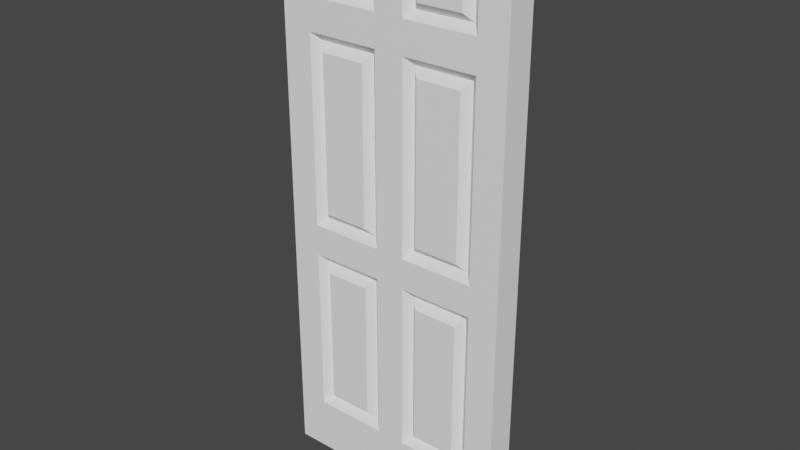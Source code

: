 # Source: Door.blend  (saved by Blender 3.0.42; exported with 4.5.12 LTS)
import bpy
from mathutils import Matrix  # noqa: F401  (used for matrix-valued properties, if any)

bpy.ops.wm.read_factory_settings(use_empty=True)
scene = bpy.context.scene
scene.name = 'Scene'

# ---- collections
col_collection = bpy.data.collections.new('Collection'); scene.collection.children.link(col_collection)

# ---- materials (node trees are filled in below, after node groups)
mat_brass = bpy.data.materials.new('Brass')
mat_brass.use_transparent_shadow = False
mat_brass.diffuse_color = (0.9314, 0.9161, 0.9063, 1.0)
mat_brass.roughness = 0.5528
mat_white = bpy.data.materials.new('White')
mat_white.use_transparent_shadow = False
mat_white.diffuse_color = (1.0, 1.0, 1.0, 1.0)
mat_white.roughness = 0.5528

# ---- material node trees
mat_brass.use_nodes = True; mat_brass.node_tree.nodes.clear()
_N = mat_brass.node_tree.nodes; _L = mat_brass.node_tree.links
n0 = _N.new('ShaderNodeBsdfPrincipled'); n0.name = 'Principled BSDF'; n0.location = (10, 300)
n0.distribution = 'GGX'
n0.subsurface_method = 'RANDOM_WALK_SKIN'
n0.inputs[0].default_value = (0.9314, 0.9161, 0.9063, 1.0)
n0.inputs[2].default_value = 0.5528
n0.inputs[3].default_value = 1.45
n0.inputs[27].default_value = (0.0, 0.0, 0.0, 1.0)
n0.inputs[28].default_value = 1.0
n1 = _N.new('ShaderNodeOutputMaterial'); n1.name = 'Material Output'; n1.location = (300, 300)
n2 = _N.new('ShaderNodeNormalMap'); n2.name = 'Normal Map'; n2.location = (-300, -300)
n2.label = 'Normal/Map'
_L.new(n0.outputs[0], n1.inputs[0])
_L.new(n2.outputs[0], n0.inputs[5])
n1.is_active_output = True
mat_white.use_nodes = True; mat_white.node_tree.nodes.clear()
_N = mat_white.node_tree.nodes; _L = mat_white.node_tree.links
n0 = _N.new('ShaderNodeBsdfPrincipled'); n0.name = 'Principled BSDF'; n0.location = (10, 300)
n0.distribution = 'GGX'
n0.subsurface_method = 'RANDOM_WALK_SKIN'
n0.inputs[0].default_value = (1.0, 1.0, 1.0, 1.0)
n0.inputs[2].default_value = 0.5528
n0.inputs[3].default_value = 1.45
n0.inputs[27].default_value = (0.0, 0.0, 0.0, 1.0)
n0.inputs[28].default_value = 1.0
n1 = _N.new('ShaderNodeOutputMaterial'); n1.name = 'Material Output'; n1.location = (300, 300)
n2 = _N.new('ShaderNodeNormalMap'); n2.name = 'Normal Map'; n2.location = (-300, -300)
n2.label = 'Normal/Map'
_L.new(n0.outputs[0], n1.inputs[0])
_L.new(n2.outputs[0], n0.inputs[5])
n1.is_active_output = True

# ---- world
world_world = bpy.data.worlds.new('World'); scene.world = world_world
world_world.use_nodes = True; world_world.node_tree.nodes.clear()
_N = world_world.node_tree.nodes; _L = world_world.node_tree.links
n0 = _N.new('ShaderNodeOutputWorld'); n0.name = 'World Output'; n0.location = (300, 300)
n1 = _N.new('ShaderNodeBackground'); n1.name = 'Background'; n1.location = (10, 300)
n1.inputs[0].default_value = (0.05088, 0.05088, 0.05088, 1.0)
_L.new(n1.outputs[0], n0.inputs[0])
n0.is_active_output = True
world_world.color = (0.05088, 0.05088, 0.05088)
world_world.use_sun_shadow = False
world_world.sun_shadow_jitter_overblur = 0.0

# ---- meshes
me_scene = bpy.data.meshes.new('Scene')
me_scene.from_pydata([(-10.0, 71.25, -45.0), (-10.0, 23.75, -45.0), (-25.0, 71.25, -45.0), (-25.0, 23.75, -45.0), (-27.5, 73.89, -47.5), (-7.5, 73.89, -47.5), (-30.0, 76.53, -45.0), (-5.0, 76.53, -45.0), (-30.0, 47.5, -45.0), (-27.5, 21.11, -47.5), (-30.0, 18.47, -45.0), (-5.0, 18.47, -45.0), (-7.5, 21.11, -47.5), (-27.5, 89.72, -47.5), (-5.0, 87.08, -45.0), (-30.0, 87.08, -45.0), (-7.5, 89.72, -47.5), (-25.0, 92.36, -45.0), (-10.0, 92.36, -45.0), (-27.5, 147.8, -47.5), (-25.0, 145.1, -45.0), (-10.0, 145.1, -45.0), (-7.5, 147.8, -47.5), (-5.0, 118.8, -45.0), (-5.0, 150.4, -45.0), (-30.0, 150.4, -45.0), (-30.0, 118.8, -45.0), (-7.5, 163.6, -47.5), (-5.0, 168.9, -45.0), (-5.0, 161.0, -45.0), (-7.5, 174.2, -47.5), (-5.0, 176.8, -45.0), (-10.0, 166.2, -45.0), (-10.0, 171.5, -45.0), (-25.0, 166.2, -45.0), (-27.5, 163.6, -47.5), (-27.5, 174.2, -47.5), (-25.0, 171.5, -45.0), (-30.0, 176.8, -45.0), (-30.0, 168.9, -45.0), (-30.0, 161.0, -45.0), (27.5, 163.6, -47.5), (27.5, 174.2, -47.5), (30.0, 161.0, -45.0), (30.0, 176.8, -45.0), (25.0, 166.2, -45.0), (25.0, 171.5, -45.0), (10.0, 166.2, -45.0), (7.5, 163.6, -47.5), (7.5, 174.2, -47.5), (10.0, 171.5, -45.0), (17.5, 176.8, -45.0), (5.0, 176.8, -45.0), (5.0, 168.9, -45.0), (5.0, 161.0, -45.0), (17.5, 161.0, -45.0), (7.5, 21.11, -47.5), (30.0, 18.47, -45.0), (5.0, 18.47, -45.0), (27.5, 21.11, -47.5), (10.0, 23.75, -45.0), (25.0, 23.75, -45.0), (7.5, 73.89, -47.5), (10.0, 71.25, -45.0), (25.0, 71.25, -45.0), (27.5, 73.89, -47.5), (30.0, 47.5, -45.0), (30.0, 76.53, -45.0), (5.0, 76.53, -45.0), (5.0, 47.5, -45.0), (7.5, 89.72, -47.5), (30.0, 87.08, -45.0), (5.0, 87.08, -45.0), (27.5, 89.72, -47.5), (10.0, 92.36, -45.0), (25.0, 92.36, -45.0), (7.5, 147.8, -47.5), (10.0, 145.1, -45.0), (25.0, 145.1, -45.0), (27.5, 147.8, -47.5), (30.0, 118.8, -45.0), (30.0, 150.4, -45.0), (17.5, 150.4, -45.0), (5.0, 150.4, -45.0), (5.0, 118.8, -45.0), (40.0, 0.0, -55.0), (-40.0, 0.0, -55.0), (40.0, 0.0, -45.0), (-40.0, 0.0, -45.0), (-5.0, 150.4, -55.0), (-30.0, 150.4, -55.0), (-7.5, 147.8, -52.5), (-27.5, 147.8, -52.5), (-25.0, 145.1, -55.0), (-10.0, 145.1, -55.0), (-25.0, 92.36, -55.0), (-27.5, 89.72, -52.5), (-10.0, 92.36, -55.0), (-7.5, 89.72, -52.5), (-5.0, 118.8, -55.0), (-5.0, 87.08, -55.0), (-30.0, 87.08, -55.0), (-30.0, 118.8, -55.0), (-27.5, 163.6, -52.5), (-30.0, 168.9, -55.0), (-30.0, 161.0, -55.0), (-27.5, 174.2, -52.5), (-30.0, 176.8, -55.0), (-25.0, 166.2, -55.0), (-25.0, 171.5, -55.0), (-10.0, 166.2, -55.0), (-7.5, 163.6, -52.5), (-7.5, 174.2, -52.5), (-10.0, 171.5, -55.0), (-5.0, 176.8, -55.0), (-5.0, 168.9, -55.0), (-5.0, 161.0, -55.0), (-5.0, 76.53, -55.0), (-30.0, 76.53, -55.0), (-7.5, 73.89, -52.5), (-27.5, 73.89, -52.5), (-25.0, 71.25, -55.0), (-10.0, 71.25, -55.0), (-25.0, 23.75, -55.0), (-27.5, 21.11, -52.5), (-10.0, 23.75, -55.0), (-7.5, 21.11, -52.5), (-5.0, 47.5, -55.0), (-5.0, 18.47, -55.0), (-30.0, 18.47, -55.0), (-30.0, 47.5, -55.0), (7.5, 163.6, -52.5), (5.0, 168.9, -55.0), (5.0, 161.0, -55.0), (7.5, 174.2, -52.5), (5.0, 176.8, -55.0), (10.0, 166.2, -55.0), (10.0, 171.5, -55.0), (25.0, 166.2, -55.0), (27.5, 163.6, -52.5), (27.5, 174.2, -52.5), (25.0, 171.5, -55.0), (17.5, 176.8, -55.0), (30.0, 176.8, -55.0), (30.0, 161.0, -55.0), (17.5, 161.0, -55.0), (30.0, 76.53, -55.0), (5.0, 76.53, -55.0), (27.5, 73.89, -52.5), (7.5, 73.89, -52.5), (10.0, 71.25, -55.0), (25.0, 71.25, -55.0), (10.0, 23.75, -55.0), (7.5, 21.11, -52.5), (25.0, 23.75, -55.0), (27.5, 21.11, -52.5), (30.0, 47.5, -55.0), (30.0, 18.47, -55.0), (5.0, 18.47, -55.0), (5.0, 47.5, -55.0), (17.5, 150.4, -55.0), (27.5, 147.8, -52.5), (30.0, 150.4, -55.0), (7.5, 147.8, -52.5), (5.0, 150.4, -55.0), (10.0, 145.1, -55.0), (25.0, 145.1, -55.0), (10.0, 92.36, -55.0), (7.5, 89.72, -52.5), (25.0, 92.36, -55.0), (27.5, 89.72, -52.5), (30.0, 118.8, -55.0), (30.0, 87.08, -55.0), (5.0, 87.08, -55.0), (5.0, 118.8, -55.0), (-40.0, 190.0, -45.0), (-40.0, 168.9, -55.0), (-40.0, 190.0, -55.0), (-40.0, 168.9, -45.0), (-40.0, 118.8, -55.0), (-40.0, 118.8, -45.0), (-40.0, 47.5, -55.0), (-40.0, 47.5, -45.0), (40.0, 190.0, -45.0), (17.5, 190.0, -55.0), (40.0, 190.0, -55.0), (17.5, 190.0, -45.0), (40.0, 47.5, -55.0), (40.0, 47.5, -45.0), (40.0, 118.8, -55.0), (40.0, 118.8, -45.0), (-5.0, 47.5, -45.0)], [], [(0, 2, 1), (2, 3, 1), (4, 2, 0), (4, 0, 5), (6, 4, 5), (6, 5, 7), (8, 10, 9), (9, 4, 8), (4, 6, 8), (9, 10, 11), (9, 11, 12), (13, 15, 14), (13, 14, 16), (17, 13, 16), (17, 16, 18), (13, 17, 19), (17, 20, 19), (19, 20, 21), (19, 21, 22), (18, 21, 17), (21, 20, 17), (18, 16, 21), (16, 22, 21), (16, 14, 23), (16, 23, 22), (23, 24, 22), (25, 19, 22), (25, 22, 24), (26, 15, 13), (13, 19, 26), (19, 25, 26), (27, 29, 28), (27, 28, 30), (28, 31, 30), (32, 27, 33), (27, 30, 33), (34, 35, 27), (34, 27, 32), (35, 34, 36), (34, 37, 36), (33, 37, 32), (37, 34, 32), (36, 37, 33), (36, 33, 30), (38, 36, 30), (38, 30, 31), (39, 40, 35), (35, 36, 39), (36, 38, 39), (35, 40, 29), (35, 29, 27), (41, 43, 42), (43, 44, 42), (45, 41, 46), (41, 42, 46), (47, 48, 41), (47, 41, 45), (48, 47, 49), (47, 50, 49), (45, 46, 47), (46, 50, 47), (49, 50, 46), (49, 46, 42), (51, 52, 49), (49, 42, 51), (42, 44, 51), (53, 54, 48), (48, 49, 53), (49, 52, 53), (48, 54, 55), (48, 55, 41), (55, 43, 41), (56, 58, 57), (56, 57, 59), (60, 56, 59), (60, 59, 61), (56, 60, 62), (60, 63, 62), (62, 63, 64), (62, 64, 65), (64, 63, 61), (63, 60, 61), (61, 59, 64), (59, 65, 64), (59, 57, 66), (59, 66, 65), (66, 67, 65), (68, 62, 65), (68, 65, 67), (69, 58, 56), (56, 62, 69), (62, 68, 69), (70, 72, 71), (70, 71, 73), (74, 70, 73), (74, 73, 75), (70, 74, 76), (74, 77, 76), (76, 77, 78), (76, 78, 79), (75, 78, 74), (78, 77, 74), (75, 73, 78), (73, 79, 78), (73, 71, 80), (73, 80, 79), (80, 81, 79), (82, 83, 76), (76, 79, 82), (79, 81, 82), (84, 72, 70), (70, 76, 84), (76, 83, 84), (85, 87, 86), (87, 88, 86), (89, 91, 90), (91, 92, 90), (93, 92, 91), (93, 91, 94), (95, 96, 93), (96, 92, 93), (96, 95, 97), (96, 97, 98), (94, 97, 93), (97, 95, 93), (98, 97, 91), (97, 94, 91), (99, 100, 98), (91, 99, 98), (91, 89, 99), (98, 100, 96), (100, 101, 96), (96, 101, 102), (92, 96, 102), (102, 90, 92), (103, 105, 104), (106, 103, 104), (104, 107, 106), (108, 103, 109), (103, 106, 109), (103, 108, 110), (103, 110, 111), (111, 110, 112), (110, 113, 112), (109, 113, 108), (113, 110, 108), (109, 106, 112), (109, 112, 113), (114, 112, 107), (112, 106, 107), (115, 116, 111), (112, 115, 111), (112, 114, 115), (111, 116, 103), (116, 105, 103), (117, 119, 118), (119, 120, 118), (121, 120, 119), (121, 119, 122), (123, 124, 121), (124, 120, 121), (124, 123, 125), (124, 125, 126), (123, 121, 125), (121, 122, 125), (126, 125, 119), (125, 122, 119), (127, 128, 126), (119, 127, 126), (119, 117, 127), (126, 128, 124), (128, 129, 124), (124, 129, 130), (120, 124, 130), (130, 118, 120), (131, 133, 132), (134, 131, 132), (132, 135, 134), (136, 131, 137), (131, 134, 137), (131, 136, 138), (131, 138, 139), (139, 138, 140), (138, 141, 140), (138, 136, 141), (136, 137, 141), (137, 134, 140), (137, 140, 141), (142, 143, 140), (140, 134, 142), (134, 135, 142), (140, 143, 139), (143, 144, 139), (145, 133, 131), (139, 145, 131), (139, 144, 145), (146, 148, 147), (148, 149, 147), (150, 149, 148), (150, 148, 151), (152, 153, 150), (153, 149, 150), (153, 152, 154), (153, 154, 155), (152, 150, 154), (150, 151, 154), (155, 154, 148), (154, 151, 148), (156, 157, 155), (148, 156, 155), (148, 146, 156), (155, 157, 153), (157, 158, 153), (153, 158, 159), (149, 153, 159), (159, 147, 149), (160, 162, 161), (161, 163, 160), (163, 164, 160), (165, 163, 161), (165, 161, 166), (167, 168, 165), (168, 163, 165), (168, 167, 169), (168, 169, 170), (166, 169, 165), (169, 167, 165), (170, 169, 161), (169, 166, 161), (171, 172, 170), (161, 171, 170), (161, 162, 171), (170, 172, 168), (172, 173, 168), (168, 173, 174), (163, 168, 174), (174, 164, 163), (175, 177, 176), (178, 175, 176), (178, 176, 179), (180, 178, 179), (180, 179, 181), (181, 182, 180), (181, 88, 182), (181, 86, 88), (183, 185, 184), (186, 183, 184), (186, 184, 177), (177, 175, 186), (87, 85, 187), (188, 87, 187), (188, 187, 189), (190, 188, 189), (183, 190, 189), (189, 185, 183), (12, 11, 191), (12, 191, 5), (191, 7, 5), (1, 12, 0), (12, 5, 0), (3, 9, 12), (3, 12, 1), (9, 3, 4), (3, 2, 4), (176, 104, 105), (107, 104, 176), (107, 176, 177), (114, 107, 177), (114, 177, 184), (176, 105, 90), (90, 179, 176), (105, 116, 90), (90, 102, 179), (179, 102, 101), (181, 179, 101), (116, 89, 90), (101, 118, 181), (101, 100, 118), (118, 130, 181), (181, 130, 129), (86, 181, 129), (86, 129, 128), (100, 117, 118), (85, 86, 128), (100, 147, 117), (147, 127, 117), (128, 127, 159), (147, 159, 127), (128, 159, 158), (128, 158, 85), (158, 157, 85), (157, 187, 85), (157, 156, 187), (187, 156, 146), (100, 173, 147), (173, 146, 147), (172, 187, 146), (173, 172, 146), (100, 174, 173), (100, 99, 174), (174, 99, 89), (187, 172, 189), (172, 171, 189), (164, 174, 89), (189, 171, 162), (116, 164, 89), (185, 189, 162), (116, 133, 164), (133, 160, 164), (133, 145, 160), (116, 132, 133), (116, 115, 132), (132, 115, 114), (135, 132, 114), (160, 145, 144), (162, 160, 144), (144, 185, 162), (144, 143, 185), (184, 135, 114), (143, 184, 185), (184, 142, 135), (143, 142, 184), (52, 51, 186), (186, 51, 44), (31, 52, 186), (31, 53, 52), (183, 186, 44), (186, 175, 31), (183, 44, 43), (31, 28, 53), (175, 38, 31), (53, 28, 29), (175, 178, 38), (178, 39, 38), (40, 39, 178), (54, 53, 29), (81, 183, 43), (81, 190, 183), (81, 80, 190), (43, 82, 81), (43, 55, 82), (82, 55, 54), (190, 80, 71), (83, 82, 54), (83, 54, 29), (188, 190, 71), (25, 40, 178), (178, 180, 25), (180, 26, 25), (25, 24, 40), (24, 29, 40), (24, 83, 29), (24, 23, 83), (23, 84, 83), (15, 26, 180), (84, 23, 14), (15, 180, 182), (72, 84, 14), (67, 71, 72), (67, 188, 71), (67, 66, 188), (188, 66, 57), (68, 67, 72), (68, 72, 14), (87, 188, 57), (87, 57, 58), (87, 58, 11), (11, 88, 87), (58, 69, 11), (11, 10, 88), (69, 191, 11), (191, 69, 68), (7, 191, 68), (7, 68, 14), (10, 182, 88), (10, 8, 182), (6, 7, 14), (182, 8, 6), (6, 14, 15), (182, 6, 15)])
me_scene.polygons.foreach_set('use_smooth', [True] * 380)
me_scene.polygons.foreach_set('material_index', [1, 1, 1, 1, 1, 1, 1, 1, 1, 1, 1, 1, 1, 1, 1, 1, 1, 1, 1, 1, 1, 1, 1, 1, 1, 1, 1, 1, 1, 1, 1, 1, 1, 1, 1, 1, 1, 1, 1, 1, 1, 1, 1, 1, 1, 1, 1, 1, 1, 1, 1, 1, 1, 1, 1, 1, 1, 1, 1, 1, 1, 1, 1, 1, 1, 1, 1, 1, 1, 1, 1, 1, 1, 1, 1, 1, 1, 1, 1, 1, 1, 1, 1, 1, 1, 1, 1, 1, 1, 1, 1, 1, 1, 1, 1, 1, 1, 1, 1, 1, 1, 1, 1, 1, 1, 1, 1, 1, 1, 1, 1, 1, 1, 1, 1, 1, 1, 1, 1, 1, 1, 1, 1, 1, 1, 1, 1, 1, 1, 1, 1, 1, 1, 1, 1, 1, 1, 1, 1, 1, 1, 1, 1, 1, 1, 1, 1, 1, 1, 1, 1, 1, 1, 1, 1, 1, 1, 1, 1, 1, 1, 1, 1, 1, 1, 1, 1, 1, 1, 1, 1, 1, 1, 1, 1, 1, 1, 1, 1, 1, 1, 1, 1, 1, 1, 1, 1, 1, 1, 1, 1, 1, 1, 1, 1, 1, 1, 1, 1, 1, 1, 1, 1, 1, 1, 1, 1, 1, 1, 1, 1, 1, 1, 1, 1, 1, 1, 1, 1, 1, 1, 1, 1, 1, 1, 1, 1, 1, 1, 1, 1, 1, 1, 1, 1, 1, 1, 1, 1, 1, 1, 1, 1, 1, 1, 1, 1, 1, 1, 1, 1, 1, 1, 1, 1, 1, 1, 1, 1, 1, 1, 1, 1, 1, 1, 1, 1, 1, 1, 1, 1, 1, 1, 1, 1, 1, 1, 1, 1, 1, 1, 1, 1, 1, 1, 1, 1, 1, 1, 1, 1, 1, 1, 1, 1, 1, 1, 1, 1, 1, 1, 1, 1, 1, 1, 1, 1, 1, 1, 1, 1, 1, 1, 1, 1, 1, 1, 1, 1, 1, 1, 1, 1, 1, 1, 1, 1, 1, 1, 1, 1, 1, 1, 1, 1, 1, 1, 1, 1, 1, 1, 1, 1, 1, 1, 1, 1, 1, 1, 1, 1, 1, 1, 1, 1, 1, 1, 1, 1, 1, 1, 1, 1, 1, 1, 1, 1, 1, 1, 1, 1, 1, 1, 1, 1, 1, 1, 1, 1, 1])
_k = set([(0, 1), (0, 2), (0, 5), (1, 3), (1, 12), (2, 3), (2, 4), (3, 9), (4, 5), (4, 6), (4, 9), (5, 7), (5, 12), (6, 7), (6, 8), (7, 191), (8, 10), (9, 10), (9, 12), (10, 11), (11, 12), (11, 191), (13, 15), (13, 16), (13, 17), (13, 19), (14, 15), (14, 16), (14, 23), (15, 26), (16, 18), (16, 22), (17, 18), (17, 20), (18, 21), (19, 20), (19, 22), (19, 25), (20, 21), (21, 22), (22, 24), (23, 24), (24, 25), (25, 26), (27, 29), (27, 30), (27, 32), (27, 35), (28, 29), (28, 31), (29, 40), (30, 31), (30, 33), (30, 36), (31, 38), (32, 33), (32, 34), (33, 37), (34, 35), (34, 37), (35, 36), (35, 40), (36, 37), (36, 38), (38, 39), (39, 40), (41, 42), (41, 43), (41, 45), (41, 48), (42, 44), (42, 46), (42, 49), (43, 44), (43, 55), (44, 51), (45, 46), (45, 47), (46, 50), (47, 48), (47, 50), (48, 49), (48, 54), (49, 50), (49, 52), (51, 52), (52, 53), (53, 54), (54, 55), (56, 58), (56, 59), (56, 60), (56, 62), (57, 58), (57, 59), (57, 66), (58, 69), (59, 61), (59, 65), (60, 61), (60, 63), (61, 64), (62, 63), (62, 65), (62, 68), (63, 64), (64, 65), (65, 67), (66, 67), (67, 68), (68, 69), (70, 72), (70, 73), (70, 74), (70, 76), (71, 72), (71, 73), (71, 80), (72, 84), (73, 75), (73, 79), (74, 75), (74, 77), (75, 78), (76, 77), (76, 79), (76, 83), (77, 78), (78, 79), (79, 81), (80, 81), (81, 82), (82, 83), (83, 84), (85, 86), (85, 87), (85, 187), (86, 88), (86, 181), (87, 88), (87, 188), (88, 182), (89, 90), (89, 91), (89, 99), (90, 92), (90, 102), (91, 92), (91, 94), (91, 98), (92, 93), (92, 96), (93, 94), (93, 95), (94, 97), (95, 96), (95, 97), (96, 98), (96, 101), (97, 98), (98, 100), (99, 100), (100, 101), (101, 102), (103, 105), (103, 106), (103, 108), (103, 111), (104, 105), (104, 107), (105, 116), (106, 107), (106, 109), (106, 112), (107, 114), (108, 109), (108, 110), (109, 113), (110, 111), (110, 113), (111, 112), (111, 116), (112, 113), (112, 114), (114, 115), (115, 116), (117, 118), (117, 119), (117, 127), (118, 120), (118, 130), (119, 120), (119, 122), (119, 126), (120, 121), (120, 124), (121, 122), (121, 123), (122, 125), (123, 124), (123, 125), (124, 126), (124, 129), (125, 126), (126, 128), (127, 128), (128, 129), (129, 130), (131, 133), (131, 134), (131, 136), (131, 139), (132, 133), (132, 135), (133, 145), (134, 135), (134, 137), (134, 140), (135, 142), (136, 137), (136, 138), (137, 141), (138, 139), (138, 141), (139, 140), (139, 144), (140, 141), (140, 143), (142, 143), (143, 144), (144, 145), (146, 147), (146, 148), (146, 156), (147, 149), (147, 159), (148, 149), (148, 151), (148, 155), (149, 150), (149, 153), (150, 151), (150, 152), (151, 154), (152, 153), (152, 154), (153, 155), (153, 158), (154, 155), (155, 157), (156, 157), (157, 158), (158, 159), (160, 162), (160, 164), (161, 162), (161, 163), (161, 166), (161, 170), (162, 171), (163, 164), (163, 165), (163, 168), (164, 174), (165, 166), (165, 167), (166, 169), (167, 168), (167, 169), (168, 170), (168, 173), (169, 170), (170, 172), (171, 172), (172, 173), (173, 174), (175, 177), (175, 178), (175, 186), (176, 177), (176, 179), (177, 184), (178, 180), (179, 181), (180, 182), (183, 185), (183, 186), (183, 190), (184, 185), (185, 189), (187, 189), (188, 190)])
me_scene.attributes.new('sharp_edge', 'BOOLEAN', 'EDGE').data.foreach_set('value', [ (min(e.vertices), max(e.vertices)) in _k for e in me_scene.edges])
_uv = me_scene.uv_layers.new(name='UVSet0')
_uv.uv.foreach_set('vector', [0.241, 0.5723, 0.3133, 0.5723, 0.241, 0.8012, 0.3133, 0.5723, 0.3133, 0.8012, 0.241, 0.8012, 0.3253, 0.5596, 0.3133, 0.5723, 0.241, 0.5723, 0.3253, 0.5596, 0.241, 0.5723, 0.2289, 0.5596, 0.3373, 0.5469, 0.3253, 0.5596, 0.2289, 0.5596, 0.3373, 0.5469, 0.2289, 0.5596, 0.2169, 0.5469, 0.3373, 0.6868, 0.3373, 0.8266, 0.3253, 0.8139, 0.3253, 0.8139, 0.3253, 0.5596, 0.3373, 0.6868, 0.3253, 0.5596, 0.3373, 0.5469, 0.3373, 0.6868, 0.3253, 0.8139, 0.3373, 0.8266, 0.2169, 0.8266, 0.3253, 0.8139, 0.2169, 0.8266, 0.2289, 0.8139, 0.3253, 0.4833, 0.3373, 0.496, 0.2169, 0.496, 0.3253, 0.4833, 0.2169, 0.496, 0.2289, 0.4833, 0.3133, 0.4706, 0.3253, 0.4833, 0.2289, 0.4833, 0.3133, 0.4706, 0.2289, 0.4833, 0.241, 0.4706, 0.3253, 0.4833, 0.3133, 0.4706, 0.3253, 0.2035, 0.3133, 0.4706, 0.3133, 0.2162, 0.3253, 0.2035, 0.3253, 0.2035, 0.3133, 0.2162, 0.241, 0.2162, 0.3253, 0.2035, 0.241, 0.2162, 0.2289, 0.2035, 0.241, 0.4706, 0.241, 0.2162, 0.3133, 0.4706, 0.241, 0.2162, 0.3133, 0.2162, 0.3133, 0.4706, 0.9759, 0.2671, 0.9639, 0.2798, 0.9759, 0.01271, 0.9639, 0.2798, 0.9639, 0.0, 0.9759, 0.01271, 0.2289, 0.4833, 0.2169, 0.496, 0.2169, 0.3434, 0.2289, 0.4833, 0.2169, 0.3434, 0.2289, 0.2035, 0.2169, 0.3434, 0.2169, 0.1908, 0.2289, 0.2035, 0.3373, 0.1908, 0.3253, 0.2035, 0.2289, 0.2035, 0.3373, 0.1908, 0.2289, 0.2035, 0.2169, 0.1908, 0.3373, 0.3434, 0.3373, 0.496, 0.3253, 0.4833, 0.3253, 0.4833, 0.3253, 0.2035, 0.3373, 0.3434, 0.3253, 0.2035, 0.3373, 0.1908, 0.3373, 0.3434, 0.2289, 0.1272, 0.2169, 0.1399, 0.2169, 0.1017, 0.2289, 0.1272, 0.2169, 0.1017, 0.2289, 0.07631, 0.2169, 0.1017, 0.2169, 0.06358, 0.2289, 0.07631, 0.8795, 0.9364, 0.8675, 0.9491, 0.8795, 0.911, 0.8675, 0.9491, 0.8675, 0.8983, 0.8795, 0.911, 0.3133, 0.1145, 0.3253, 0.1272, 0.2289, 0.1272, 0.3133, 0.1145, 0.2289, 0.1272, 0.241, 0.1145, 0.3253, 0.1272, 0.3133, 0.1145, 0.3253, 0.07631, 0.3133, 0.1145, 0.3133, 0.08902, 0.3253, 0.07631, 0.241, 0.08902, 0.3133, 0.08902, 0.241, 0.1145, 0.3133, 0.08902, 0.3133, 0.1145, 0.241, 0.1145, 0.3253, 0.07631, 0.3133, 0.08902, 0.241, 0.08902, 0.3253, 0.07631, 0.241, 0.08902, 0.2289, 0.07631, 0.3373, 0.06358, 0.3253, 0.07631, 0.2289, 0.07631, 0.3373, 0.06358, 0.2289, 0.07631, 0.2169, 0.06358, 0.3373, 0.1017, 0.3373, 0.1399, 0.3253, 0.1272, 0.3253, 0.1272, 0.3253, 0.07631, 0.3373, 0.1017, 0.3253, 0.07631, 0.3373, 0.06358, 0.3373, 0.1017, 0.3253, 0.1272, 0.3373, 0.1399, 0.2169, 0.1399, 0.3253, 0.1272, 0.2169, 0.1399, 0.2289, 0.1272, 0.06024, 0.1272, 0.04819, 0.1399, 0.06024, 0.07631, 0.04819, 0.1399, 0.04819, 0.06358, 0.06024, 0.07631, 0.07229, 0.1145, 0.06024, 0.1272, 0.07229, 0.08902, 0.06024, 0.1272, 0.06024, 0.07631, 0.07229, 0.08902, 0.1446, 0.1145, 0.1566, 0.1272, 0.06024, 0.1272, 0.1446, 0.1145, 0.06024, 0.1272, 0.07229, 0.1145, 0.9277, 0.8648, 0.9398, 0.8775, 0.9277, 0.9157, 0.9398, 0.8775, 0.9398, 0.9029, 0.9277, 0.9157, 0.07229, 0.1145, 0.07229, 0.08902, 0.1446, 0.1145, 0.07229, 0.08902, 0.1446, 0.08902, 0.1446, 0.1145, 0.1566, 0.07631, 0.1446, 0.08902, 0.07229, 0.08902, 0.1566, 0.07631, 0.07229, 0.08902, 0.06024, 0.07631, 0.1084, 0.06358, 0.1687, 0.06358, 0.1566, 0.07631, 0.1566, 0.07631, 0.06024, 0.07631, 0.1084, 0.06358, 0.06024, 0.07631, 0.04819, 0.06358, 0.1084, 0.06358, 0.1687, 0.1017, 0.1687, 0.1399, 0.1566, 0.1272, 0.1566, 0.1272, 0.1566, 0.07631, 0.1687, 0.1017, 0.1566, 0.07631, 0.1687, 0.06358, 0.1687, 0.1017, 0.1566, 0.1272, 0.1687, 0.1399, 0.1084, 0.1399, 0.1566, 0.1272, 0.1084, 0.1399, 0.06024, 0.1272, 0.1084, 0.1399, 0.04819, 0.1399, 0.06024, 0.1272, 0.1566, 0.8139, 0.1687, 0.8266, 0.04819, 0.8266, 0.1566, 0.8139, 0.04819, 0.8266, 0.06024, 0.8139, 0.1446, 0.8012, 0.1566, 0.8139, 0.06024, 0.8139, 0.1446, 0.8012, 0.06024, 0.8139, 0.07229, 0.8012, 0.988, 0.0, 1.0, 0.01272, 0.988, 0.2544, 1.0, 0.01272, 1.0, 0.2416, 0.988, 0.2544, 0.1566, 0.5596, 0.1446, 0.5723, 0.07229, 0.5723, 0.1566, 0.5596, 0.07229, 0.5723, 0.06024, 0.5596, 0.07229, 0.5723, 0.1446, 0.5723, 0.07229, 0.8012, 0.1446, 0.5723, 0.1446, 0.8012, 0.07229, 0.8012, 0.07229, 0.8012, 0.06024, 0.8139, 0.07229, 0.5723, 0.06024, 0.8139, 0.06024, 0.5596, 0.07229, 0.5723, 0.06024, 0.8139, 0.04819, 0.8266, 0.04819, 0.6868, 0.06024, 0.8139, 0.04819, 0.6868, 0.06024, 0.5596, 0.04819, 0.6868, 0.04819, 0.5469, 0.06024, 0.5596, 0.1687, 0.5469, 0.1566, 0.5596, 0.06024, 0.5596, 0.1687, 0.5469, 0.06024, 0.5596, 0.04819, 0.5469, 0.1687, 0.6868, 0.1687, 0.8266, 0.1566, 0.8139, 0.1566, 0.8139, 0.1566, 0.5596, 0.1687, 0.6868, 0.1566, 0.5596, 0.1687, 0.5469, 0.1687, 0.6868, 0.1566, 0.4833, 0.1687, 0.496, 0.04819, 0.496, 0.1566, 0.4833, 0.04819, 0.496, 0.06024, 0.4833, 0.1446, 0.4706, 0.1566, 0.4833, 0.06024, 0.4833, 0.1446, 0.4706, 0.06024, 0.4833, 0.07229, 0.4706, 0.9639, 0.2798, 0.9759, 0.2925, 0.9639, 0.5596, 0.9759, 0.2925, 0.9759, 0.5469, 0.9639, 0.5596, 0.1566, 0.2035, 0.1446, 0.2162, 0.07229, 0.2162, 0.1566, 0.2035, 0.07229, 0.2162, 0.06024, 0.2035, 0.07229, 0.4706, 0.07229, 0.2162, 0.1446, 0.4706, 0.07229, 0.2162, 0.1446, 0.2162, 0.1446, 0.4706, 0.07229, 0.4706, 0.06024, 0.4833, 0.07229, 0.2162, 0.06024, 0.4833, 0.06024, 0.2035, 0.07229, 0.2162, 0.06024, 0.4833, 0.04819, 0.496, 0.04819, 0.3434, 0.06024, 0.4833, 0.04819, 0.3434, 0.06024, 0.2035, 0.04819, 0.3434, 0.04819, 0.1908, 0.06024, 0.2035, 0.1084, 0.1908, 0.1687, 0.1908, 0.1566, 0.2035, 0.1566, 0.2035, 0.06024, 0.2035, 0.1084, 0.1908, 0.06024, 0.2035, 0.04819, 0.1908, 0.1084, 0.1908, 0.1687, 0.3434, 0.1687, 0.496, 0.1566, 0.4833, 0.1566, 0.4833, 0.1566, 0.2035, 0.1687, 0.3434, 0.1566, 0.2035, 0.1687, 0.1908, 0.1687, 0.3434, 0.9157, 0.7711, 0.8675, 0.7711, 0.9157, 0.3855, 0.8675, 0.7711, 0.8675, 0.3855, 0.9157, 0.3855, 0.5542, 0.1908, 0.5422, 0.2035, 0.4337, 0.1908, 0.5422, 0.2035, 0.4458, 0.2035, 0.4337, 0.1908, 0.4578, 0.2162, 0.4458, 0.2035, 0.5422, 0.2035, 0.4578, 0.2162, 0.5422, 0.2035, 0.5301, 0.2162, 0.9277, 0.5977, 0.9398, 0.585, 0.9277, 0.8521, 0.9398, 0.585, 0.9398, 0.8648, 0.9277, 0.8521, 0.4458, 0.4833, 0.4578, 0.4706, 0.5301, 0.4706, 0.4458, 0.4833, 0.5301, 0.4706, 0.5422, 0.4833, 0.5301, 0.2162, 0.5301, 0.4706, 0.4578, 0.2162, 0.5301, 0.4706, 0.4578, 0.4706, 0.4578, 0.2162, 0.9398, 0.585, 0.9277, 0.5723, 0.9398, 0.3052, 0.9277, 0.5723, 0.9277, 0.3179, 0.9398, 0.3052, 0.9157, 0.7631, 0.9157, 0.6104, 0.9277, 0.6232, 0.9277, 0.9029, 0.9157, 0.7631, 0.9277, 0.6232, 0.9277, 0.9029, 0.9157, 0.9157, 0.9157, 0.7631, 0.5422, 0.4833, 0.5542, 0.496, 0.4458, 0.4833, 0.5542, 0.496, 0.4337, 0.496, 0.4458, 0.4833, 0.9277, 0.5977, 0.9157, 0.6104, 0.9157, 0.4578, 0.9277, 0.3179, 0.9277, 0.5977, 0.9157, 0.4578, 0.9157, 0.4578, 0.9157, 0.3052, 0.9277, 0.3179, 0.9036, 0.8347, 0.8916, 0.8474, 0.8916, 0.8092, 0.9036, 0.7838, 0.9036, 0.8347, 0.8916, 0.8092, 0.8916, 0.8092, 0.8916, 0.7711, 0.9036, 0.7838, 0.8916, 0.8601, 0.9036, 0.8474, 0.8916, 0.8855, 0.9036, 0.8474, 0.9036, 0.8983, 0.8916, 0.8855, 0.4458, 0.1272, 0.4578, 0.1145, 0.5301, 0.1145, 0.4458, 0.1272, 0.5301, 0.1145, 0.5422, 0.1272, 0.9157, 0.8983, 0.9036, 0.8855, 0.9157, 0.8474, 0.9036, 0.8855, 0.9036, 0.8601, 0.9157, 0.8474, 0.4578, 0.08902, 0.5301, 0.08902, 0.4578, 0.1145, 0.5301, 0.08902, 0.5301, 0.1145, 0.4578, 0.1145, 0.4578, 0.08902, 0.4458, 0.07631, 0.5422, 0.07631, 0.4578, 0.08902, 0.5422, 0.07631, 0.5301, 0.08902, 0.5542, 0.06358, 0.5422, 0.07631, 0.4337, 0.06358, 0.5422, 0.07631, 0.4458, 0.07631, 0.4337, 0.06358, 0.9036, 0.8092, 0.9036, 0.7711, 0.9157, 0.7838, 0.9157, 0.8347, 0.9036, 0.8092, 0.9157, 0.7838, 0.9157, 0.8347, 0.9036, 0.8474, 0.9036, 0.8092, 0.5422, 0.1272, 0.5542, 0.1399, 0.4458, 0.1272, 0.5542, 0.1399, 0.4337, 0.1399, 0.4458, 0.1272, 0.5542, 0.5469, 0.5422, 0.5596, 0.4337, 0.5469, 0.5422, 0.5596, 0.4458, 0.5596, 0.4337, 0.5469, 0.4578, 0.5723, 0.4458, 0.5596, 0.5422, 0.5596, 0.4578, 0.5723, 0.5422, 0.5596, 0.5301, 0.5723, 0.9759, 0.01272, 0.9879, 0.0, 0.9759, 0.2416, 0.9879, 0.0, 0.9879, 0.2544, 0.9759, 0.2416, 0.4458, 0.8139, 0.4578, 0.8012, 0.5301, 0.8012, 0.4458, 0.8139, 0.5301, 0.8012, 0.5422, 0.8139, 0.4578, 0.8012, 0.4578, 0.5723, 0.5301, 0.8012, 0.4578, 0.5723, 0.5301, 0.5723, 0.5301, 0.8012, 0.9879, 0.7631, 0.9759, 0.7503, 0.9879, 0.5087, 0.9759, 0.7503, 0.9759, 0.5214, 0.9879, 0.5087, 0.9518, 0.6995, 0.9518, 0.5596, 0.9639, 0.5723, 0.9639, 0.8266, 0.9518, 0.6995, 0.9639, 0.5723, 0.9639, 0.8266, 0.9518, 0.8394, 0.9518, 0.6995, 0.5422, 0.8139, 0.5542, 0.8266, 0.4458, 0.8139, 0.5542, 0.8266, 0.4337, 0.8266, 0.4458, 0.8139, 0.9639, 0.5469, 0.9518, 0.5596, 0.9518, 0.4197, 0.9639, 0.2925, 0.9639, 0.5469, 0.9518, 0.4197, 0.9518, 0.4197, 0.9518, 0.2798, 0.9639, 0.2925, 0.8916, 0.8347, 0.8795, 0.8474, 0.8795, 0.8092, 0.8916, 0.7838, 0.8916, 0.8347, 0.8795, 0.8092, 0.8795, 0.8092, 0.8795, 0.7711, 0.8916, 0.7838, 0.8675, 0.8601, 0.8795, 0.8474, 0.8675, 0.8855, 0.8795, 0.8474, 0.8795, 0.8983, 0.8675, 0.8855, 0.6145, 0.1272, 0.6265, 0.1145, 0.6988, 0.1145, 0.6145, 0.1272, 0.6988, 0.1145, 0.7108, 0.1272, 0.8916, 0.8983, 0.8795, 0.8855, 0.8916, 0.8474, 0.8795, 0.8855, 0.8795, 0.8601, 0.8916, 0.8474, 0.6988, 0.1145, 0.6265, 0.1145, 0.6988, 0.08902, 0.6265, 0.1145, 0.6265, 0.08902, 0.6988, 0.08902, 0.6265, 0.08902, 0.6145, 0.07631, 0.7108, 0.07631, 0.6265, 0.08902, 0.7108, 0.07631, 0.6988, 0.08902, 0.6627, 0.06358, 0.7229, 0.06358, 0.7108, 0.07631, 0.7108, 0.07631, 0.6145, 0.07631, 0.6627, 0.06358, 0.6145, 0.07631, 0.6024, 0.06358, 0.6627, 0.06358, 0.8795, 0.8347, 0.8675, 0.8474, 0.8795, 0.7838, 0.8675, 0.8474, 0.8675, 0.7711, 0.8795, 0.7838, 0.6627, 0.1399, 0.6024, 0.1399, 0.6145, 0.1272, 0.7108, 0.1272, 0.6627, 0.1399, 0.6145, 0.1272, 0.7108, 0.1272, 0.7229, 0.1399, 0.6627, 0.1399, 0.7229, 0.5469, 0.7108, 0.5596, 0.6024, 0.5469, 0.7108, 0.5596, 0.6145, 0.5596, 0.6024, 0.5469, 0.6265, 0.5723, 0.6145, 0.5596, 0.7108, 0.5596, 0.6265, 0.5723, 0.7108, 0.5596, 0.6988, 0.5723, 0.9639, 0.5723, 0.9759, 0.5596, 0.9639, 0.8012, 0.9759, 0.5596, 0.9759, 0.8139, 0.9639, 0.8012, 0.6145, 0.8139, 0.6265, 0.8012, 0.6988, 0.8012, 0.6145, 0.8139, 0.6988, 0.8012, 0.7108, 0.8139, 0.6265, 0.8012, 0.6265, 0.5723, 0.6988, 0.8012, 0.6265, 0.5723, 0.6988, 0.5723, 0.6988, 0.8012, 0.9879, 0.5087, 0.9759, 0.496, 0.9879, 0.2543, 0.9759, 0.496, 0.9759, 0.2671, 0.9879, 0.2543, 0.9518, 0.1399, 0.9518, 0.0, 0.9639, 0.01272, 0.9639, 0.2671, 0.9518, 0.1399, 0.9639, 0.01272, 0.9639, 0.2671, 0.9518, 0.2798, 0.9518, 0.1399, 0.7108, 0.8139, 0.7229, 0.8266, 0.6145, 0.8139, 0.7229, 0.8266, 0.6024, 0.8266, 0.6145, 0.8139, 0.9518, 0.8266, 0.9398, 0.8394, 0.9398, 0.6995, 0.9518, 0.5723, 0.9518, 0.8266, 0.9398, 0.6995, 0.9398, 0.6995, 0.9398, 0.5596, 0.9518, 0.5723, 0.6627, 0.1908, 0.7229, 0.1908, 0.7108, 0.2035, 0.7108, 0.2035, 0.6145, 0.2035, 0.6627, 0.1908, 0.6145, 0.2035, 0.6024, 0.1908, 0.6627, 0.1908, 0.6265, 0.2162, 0.6145, 0.2035, 0.7108, 0.2035, 0.6265, 0.2162, 0.7108, 0.2035, 0.6988, 0.2162, 0.9398, 0.2925, 0.9518, 0.2798, 0.9398, 0.5469, 0.9518, 0.2798, 0.9518, 0.5596, 0.9398, 0.5469, 0.6145, 0.4833, 0.6265, 0.4706, 0.6988, 0.4706, 0.6145, 0.4833, 0.6988, 0.4706, 0.7108, 0.4833, 0.6988, 0.2162, 0.6988, 0.4706, 0.6265, 0.2162, 0.6988, 0.4706, 0.6265, 0.4706, 0.6265, 0.2162, 0.9518, 0.2798, 0.9398, 0.2671, 0.9518, 0.0, 0.9398, 0.2671, 0.9398, 0.01271, 0.9518, 0.0, 0.9277, 0.1526, 0.9277, 0.0, 0.9398, 0.01272, 0.9398, 0.2925, 0.9277, 0.1526, 0.9398, 0.01272, 0.9398, 0.2925, 0.9277, 0.3052, 0.9277, 0.1526, 0.7108, 0.4833, 0.7229, 0.496, 0.6145, 0.4833, 0.7229, 0.496, 0.6024, 0.496, 0.6145, 0.4833, 0.9277, 0.2925, 0.9157, 0.3052, 0.9157, 0.1526, 0.9277, 0.01271, 0.9277, 0.2925, 0.9157, 0.1526, 0.9157, 0.1526, 0.9157, 0.0, 0.9277, 0.01271, 0.7711, 0.0, 0.8193, 0.0, 0.8193, 0.1017, 0.7711, 0.1017, 0.7711, 0.0, 0.8193, 0.1017, 0.7711, 0.1017, 0.8193, 0.1017, 0.8193, 0.3434, 0.7711, 0.3434, 0.7711, 0.1017, 0.8193, 0.3434, 0.7711, 0.3434, 0.8193, 0.3434, 0.8193, 0.6868, 0.8193, 0.6868, 0.7711, 0.6868, 0.7711, 0.3434, 0.8193, 0.6868, 0.7711, 0.9157, 0.7711, 0.6868, 0.8193, 0.6868, 0.8193, 0.9157, 0.7711, 0.9157, 0.8675, 0.0, 0.9157, 0.0, 0.9157, 0.1084, 0.8675, 0.1084, 0.8675, 0.0, 0.9157, 0.1084, 0.8675, 0.1084, 0.9157, 0.1084, 0.9157, 0.3855, 0.9157, 0.3855, 0.8675, 0.3855, 0.8675, 0.1084, 0.8193, 0.0, 0.8675, 5.747e-10, 0.8675, 0.2289, 0.8193, 0.2289, 0.8193, 0.0, 0.8675, 0.2289, 0.8193, 0.2289, 0.8675, 0.2289, 0.8675, 0.5723, 0.8193, 0.5723, 0.8193, 0.2289, 0.8675, 0.5723, 0.8193, 0.9157, 0.8193, 0.5723, 0.8675, 0.5723, 0.8675, 0.5723, 0.8675, 0.9157, 0.8193, 0.9157, 0.2289, 0.8139, 0.2169, 0.8266, 0.2169, 0.6868, 0.2289, 0.8139, 0.2169, 0.6868, 0.2289, 0.5596, 0.2169, 0.6868, 0.2169, 0.5469, 0.2289, 0.5596, 1.0, 0.496, 0.988, 0.5087, 1.0, 0.2671, 0.988, 0.5087, 0.988, 0.2543, 1.0, 0.2671, 0.3133, 0.8012, 0.3253, 0.8139, 0.2289, 0.8139, 0.3133, 0.8012, 0.2289, 0.8139, 0.241, 0.8012, 0.3253, 0.8139, 0.3133, 0.8012, 0.3253, 0.5596, 0.3133, 0.8012, 0.3133, 0.5723, 0.3253, 0.5596, 0.3855, 0.1017, 0.4337, 0.1017, 0.4337, 0.1399, 0.4337, 0.06358, 0.4337, 0.1017, 0.3855, 0.1017, 0.4337, 0.06358, 0.3855, 0.1017, 0.3855, 0.0, 0.5542, 0.06358, 0.4337, 0.06358, 0.3855, 0.0, 0.5542, 0.06358, 0.3855, 0.0, 0.6627, 0.0, 0.3855, 0.1017, 0.4337, 0.1399, 0.4337, 0.1908, 0.4337, 0.1908, 0.3855, 0.3434, 0.3855, 0.1017, 0.4337, 0.1399, 0.5542, 0.1399, 0.4337, 0.1908, 0.4337, 0.1908, 0.4337, 0.3434, 0.3855, 0.3434, 0.3855, 0.3434, 0.4337, 0.3434, 0.4337, 0.496, 0.3855, 0.6868, 0.3855, 0.3434, 0.4337, 0.496, 0.5542, 0.1399, 0.5542, 0.1908, 0.4337, 0.1908, 0.4337, 0.496, 0.4337, 0.5469, 0.3855, 0.6868, 0.4337, 0.496, 0.5542, 0.496, 0.4337, 0.5469, 0.4337, 0.5469, 0.4337, 0.6868, 0.3855, 0.6868, 0.3855, 0.6868, 0.4337, 0.6868, 0.4337, 0.8266, 0.3855, 0.9157, 0.3855, 0.6868, 0.4337, 0.8266, 0.3855, 0.9157, 0.4337, 0.8266, 0.5542, 0.8266, 0.5542, 0.496, 0.5542, 0.5469, 0.4337, 0.5469, 0.7711, 0.9157, 0.3855, 0.9157, 0.5542, 0.8266, 0.5542, 0.496, 0.6024, 0.5469, 0.5542, 0.5469, 0.6024, 0.5469, 0.5542, 0.6868, 0.5542, 0.5469, 0.5542, 0.8266, 0.5542, 0.6868, 0.6024, 0.6868, 0.6024, 0.5469, 0.6024, 0.6868, 0.5542, 0.6868, 0.5542, 0.8266, 0.6024, 0.6868, 0.6024, 0.8266, 0.5542, 0.8266, 0.6024, 0.8266, 0.7711, 0.9157, 0.6024, 0.8266, 0.7229, 0.8266, 0.7711, 0.9157, 0.7229, 0.8266, 0.7711, 0.6868, 0.7711, 0.9157, 0.7229, 0.8266, 0.7229, 0.6868, 0.7711, 0.6868, 0.7711, 0.6868, 0.7229, 0.6868, 0.7229, 0.5469, 0.5542, 0.496, 0.6024, 0.496, 0.6024, 0.5469, 0.6024, 0.496, 0.7229, 0.5469, 0.6024, 0.5469, 0.7229, 0.496, 0.7711, 0.6868, 0.7229, 0.5469, 0.6024, 0.496, 0.7229, 0.496, 0.7229, 0.5469, 0.5542, 0.496, 0.6024, 0.3434, 0.6024, 0.496, 0.5542, 0.496, 0.5542, 0.3434, 0.6024, 0.3434, 0.6024, 0.3434, 0.5542, 0.3434, 0.5542, 0.1908, 0.7711, 0.6868, 0.7229, 0.496, 0.7711, 0.3434, 0.7229, 0.496, 0.7229, 0.3434, 0.7711, 0.3434, 0.6024, 0.1908, 0.6024, 0.3434, 0.5542, 0.1908, 0.7711, 0.3434, 0.7229, 0.3434, 0.7229, 0.1908, 0.5542, 0.1399, 0.6024, 0.1908, 0.5542, 0.1908, 0.7711, 0.0, 0.7711, 0.3434, 0.7229, 0.1908, 0.5542, 0.1399, 0.6024, 0.1399, 0.6024, 0.1908, 0.6024, 0.1399, 0.6627, 0.1908, 0.6024, 0.1908, 0.6024, 0.1399, 0.6627, 0.1399, 0.6627, 0.1908, 0.5542, 0.1399, 0.6024, 0.1017, 0.6024, 0.1399, 0.5542, 0.1399, 0.5542, 0.1017, 0.6024, 0.1017, 0.6024, 0.1017, 0.5542, 0.1017, 0.5542, 0.06358, 0.6024, 0.06358, 0.6024, 0.1017, 0.5542, 0.06358, 0.6627, 0.1908, 0.6627, 0.1399, 0.7229, 0.1399, 0.7229, 0.1908, 0.6627, 0.1908, 0.7229, 0.1399, 0.7229, 0.1399, 0.7711, 0.0, 0.7229, 0.1908, 0.7229, 0.1399, 0.7229, 0.06358, 0.7711, 0.0, 0.6627, 0.0, 0.6024, 0.06358, 0.5542, 0.06358, 0.7229, 0.06358, 0.6627, 0.0, 0.7711, 0.0, 0.6627, 0.0, 0.6627, 0.06358, 0.6024, 0.06358, 0.7229, 0.06358, 0.6627, 0.06358, 0.6627, 0.0, 0.1687, 0.06358, 0.1084, 0.06358, 0.1084, 0.0, 0.1084, 0.0, 0.1084, 0.06358, 0.04819, 0.06358, 0.2169, 0.06358, 0.1687, 0.06358, 0.1084, 0.0, 0.2169, 0.06358, 0.1687, 0.1017, 0.1687, 0.06358, 0.0, 0.0, 0.1084, 0.0, 0.04819, 0.06358, 0.1084, 0.0, 0.3855, 0.0, 0.2169, 0.06358, 0.0, 0.0, 0.04819, 0.06358, 0.04819, 0.1399, 0.2169, 0.06358, 0.2169, 0.1017, 0.1687, 0.1017, 0.3855, 0.0, 0.3373, 0.06358, 0.2169, 0.06358, 0.1687, 0.1017, 0.2169, 0.1017, 0.2169, 0.1399, 0.3855, 0.0, 0.3855, 0.1017, 0.3373, 0.06358, 0.3855, 0.1017, 0.3373, 0.1017, 0.3373, 0.06358, 0.3373, 0.1399, 0.3373, 0.1017, 0.3855, 0.1017, 0.1687, 0.1399, 0.1687, 0.1017, 0.2169, 0.1399, 0.04819, 0.1908, 0.0, 0.0, 0.04819, 0.1399, 0.04819, 0.1908, 0.0, 0.3434, 0.0, 0.0, 0.04819, 0.1908, 0.04819, 0.3434, 0.0, 0.3434, 0.04819, 0.1399, 0.1084, 0.1908, 0.04819, 0.1908, 0.04819, 0.1399, 0.1084, 0.1399, 0.1084, 0.1908, 0.1084, 0.1908, 0.1084, 0.1399, 0.1687, 0.1399, 0.0, 0.3434, 0.04819, 0.3434, 0.04819, 0.496, 0.1687, 0.1908, 0.1084, 0.1908, 0.1687, 0.1399, 0.1687, 0.1908, 0.1687, 0.1399, 0.2169, 0.1399, 0.0, 0.6868, 0.0, 0.3434, 0.04819, 0.496, 0.3373, 0.1908, 0.3373, 0.1399, 0.3855, 0.1017, 0.3855, 0.1017, 0.3855, 0.3434, 0.3373, 0.1908, 0.3855, 0.3434, 0.3373, 0.3434, 0.3373, 0.1908, 0.3373, 0.1908, 0.2169, 0.1908, 0.3373, 0.1399, 0.2169, 0.1908, 0.2169, 0.1399, 0.3373, 0.1399, 0.2169, 0.1908, 0.1687, 0.1908, 0.2169, 0.1399, 0.2169, 0.1908, 0.2169, 0.3434, 0.1687, 0.1908, 0.2169, 0.3434, 0.1687, 0.3434, 0.1687, 0.1908, 0.3373, 0.496, 0.3373, 0.3434, 0.3855, 0.3434, 0.1687, 0.3434, 0.2169, 0.3434, 0.2169, 0.496, 0.3373, 0.496, 0.3855, 0.3434, 0.3855, 0.6868, 0.1687, 0.496, 0.1687, 0.3434, 0.2169, 0.496, 0.04819, 0.5469, 0.04819, 0.496, 0.1687, 0.496, 0.04819, 0.5469, 0.0, 0.6868, 0.04819, 0.496, 0.04819, 0.5469, 0.04819, 0.6868, 0.0, 0.6868, 0.0, 0.6868, 0.04819, 0.6868, 0.04819, 0.8266, 0.1687, 0.5469, 0.04819, 0.5469, 0.1687, 0.496, 0.1687, 0.5469, 0.1687, 0.496, 0.2169, 0.496, 0.0, 0.9157, 0.0, 0.6868, 0.04819, 0.8266, 0.0, 0.9157, 0.04819, 0.8266, 0.1687, 0.8266, 0.0, 0.9157, 0.1687, 0.8266, 0.2169, 0.8266, 0.2169, 0.8266, 0.3855, 0.9157, 0.0, 0.9157, 0.1687, 0.8266, 0.1687, 0.6868, 0.2169, 0.8266, 0.2169, 0.8266, 0.3373, 0.8266, 0.3855, 0.9157, 0.1687, 0.6868, 0.2169, 0.6868, 0.2169, 0.8266, 0.2169, 0.6868, 0.1687, 0.6868, 0.1687, 0.5469, 0.2169, 0.5469, 0.2169, 0.6868, 0.1687, 0.5469, 0.2169, 0.5469, 0.1687, 0.5469, 0.2169, 0.496, 0.3373, 0.8266, 0.3855, 0.6868, 0.3855, 0.9157, 0.3373, 0.8266, 0.3373, 0.6868, 0.3855, 0.6868, 0.3373, 0.5469, 0.2169, 0.5469, 0.2169, 0.496, 0.3855, 0.6868, 0.3373, 0.6868, 0.3373, 0.5469, 0.3373, 0.5469, 0.2169, 0.496, 0.3373, 0.496, 0.3855, 0.6868, 0.3373, 0.5469, 0.3373, 0.496])
_uv.active_render = True
_uv = me_scene.uv_layers.new(name='UVSet1')
_uv.uv.foreach_set('vector', [-0.2693, 0.262, 0.2693, 0.262, -0.2693, -0.262, 0.2693, 0.262, 0.2693, -0.262, -0.2693, -0.262, 0.0, 0.0, 0.2693, 0.262, -0.2693, 0.262, 0.0, 0.0, -0.2693, 0.262, 0.0, 0.0, -0.2693, -0.262, 0.0, 0.0, 0.0, 0.0, -0.2693, -0.262, 0.0, 0.0, 0.2693, -0.262, -0.3827, 0.0, -0.2693, 0.262, 0.0, 0.0, 0.0, 0.0, 0.0, 0.0, -0.3827, 0.0, 0.0, 0.0, -0.2693, -0.262, -0.3827, 0.0, 0.0, 0.0, -0.2693, 0.262, 0.2693, 0.262, 0.0, 0.0, 0.2693, 0.262, 0.0, 0.0, 0.0, 0.0, -0.2693, 0.262, 0.2693, 0.262, 0.0, 0.0, 0.2693, 0.262, 0.0, 0.0, 0.2693, -0.262, 0.0, 0.0, 0.0, 0.0, 0.2693, -0.262, 0.0, 0.0, -0.2693, -0.262, 0.0, 0.0, 0.2693, -0.262, 0.0, 0.0, 0.2693, -0.262, 0.2693, 0.262, 0.0, 0.0, 0.0, 0.0, 0.2693, 0.262, -0.2693, 0.262, 0.0, 0.0, -0.2693, 0.262, 0.0, 0.0, -0.2693, -0.262, -0.2693, 0.262, 0.2693, -0.262, -0.2693, 0.262, 0.2693, 0.262, 0.2693, -0.262, -0.2693, -0.262, 0.0, 0.0, -0.2693, 0.262, 0.0, 0.0, 0.0, 0.0, -0.2693, 0.262, 0.0, 0.0, 0.2693, 0.262, 0.3827, 0.0, 0.0, 0.0, 0.3827, 0.0, 0.0, 0.0, 0.3827, 0.0, 0.2693, -0.262, 0.0, 0.0, -0.2693, -0.262, 0.0, 0.0, 0.0, 0.0, -0.2693, -0.262, 0.0, 0.0, 0.2693, -0.262, -0.3827, 0.0, -0.2693, 0.262, 0.0, 0.0, 0.0, 0.0, 0.0, 0.0, -0.3827, 0.0, 0.0, 0.0, -0.2693, -0.262, -0.3827, 0.0, 0.0, 0.0, 0.2693, 0.262, 0.3827, 0.0, 0.0, 0.0, 0.3827, 0.0, 0.0, 0.0, 0.3827, 0.0, 0.2693, -0.262, 0.0, 0.0, -0.2693, -0.262, 0.0, 0.0, -0.2693, 0.262, 0.0, 0.0, 0.0, 0.0, -0.2693, 0.262, 0.2693, -0.262, 0.0, 0.0, 0.0, 0.0, 0.2693, -0.262, 0.0, 0.0, -0.2693, -0.262, 0.0, 0.0, 0.2693, -0.262, 0.0, 0.0, 0.2693, -0.262, 0.2693, 0.262, 0.0, 0.0, -0.2693, 0.262, 0.2693, 0.262, -0.2693, -0.262, 0.2693, 0.262, 0.2693, -0.262, -0.2693, -0.262, 0.0, 0.0, 0.2693, 0.262, -0.2693, 0.262, 0.0, 0.0, -0.2693, 0.262, 0.0, 0.0, -0.2693, -0.262, 0.0, 0.0, 0.0, 0.0, -0.2693, -0.262, 0.0, 0.0, 0.2693, -0.262, -0.3827, 0.0, -0.2693, 0.262, 0.0, 0.0, 0.0, 0.0, 0.0, 0.0, -0.3827, 0.0, 0.0, 0.0, -0.2693, -0.262, -0.3827, 0.0, 0.0, 0.0, -0.2693, 0.262, 0.2693, 0.262, 0.0, 0.0, 0.2693, 0.262, 0.0, 0.0, 0.0, 0.0, 0.2693, 0.262, 0.0, 0.0, 0.2693, 0.262, 0.2693, -0.262, 0.0, 0.0, -0.2693, -0.262, 0.0, 0.0, -0.2693, 0.262, 0.0, 0.0, 0.0, 0.0, -0.2693, 0.262, 0.2693, -0.262, 0.0, 0.0, 0.0, 0.0, 0.2693, -0.262, 0.0, 0.0, -0.2693, -0.262, 0.0, 0.0, 0.2693, -0.262, 0.0, 0.0, 0.2693, -0.262, 0.2693, 0.262, 0.0, 0.0, -0.2693, -0.262, -0.2693, 0.262, 0.2693, -0.262, -0.2693, 0.262, 0.2693, 0.262, 0.2693, -0.262, 0.0, 0.0, 0.2693, 0.262, -0.2693, 0.262, 0.0, 0.0, -0.2693, 0.262, 0.0, 0.0, 0.0, -0.3702, -0.2693, -0.262, 0.0, 0.0, 0.0, 0.0, 0.0, 0.0, 0.0, -0.3702, 0.0, 0.0, 0.2693, -0.262, 0.0, -0.3702, -0.3827, 0.0, -0.2693, 0.262, 0.0, 0.0, 0.0, 0.0, 0.0, 0.0, -0.3827, 0.0, 0.0, 0.0, -0.2693, -0.262, -0.3827, 0.0, 0.0, 0.0, -0.2693, 0.262, 0.0, 0.3702, 0.0, 0.0, 0.0, 0.3702, 0.0, 0.0, 0.0, 0.3702, 0.2693, 0.262, 0.0, 0.0, 0.0, 0.0, -0.2693, 0.262, 0.2693, 0.262, 0.0, 0.0, 0.2693, 0.262, 0.0, 0.0, 0.2693, -0.262, 0.0, 0.0, 0.0, 0.0, 0.2693, -0.262, 0.0, 0.0, -0.2693, -0.262, 0.0, 0.0, 0.2693, -0.262, 0.0, 0.0, 0.2693, -0.262, 0.2693, 0.262, 0.0, 0.0, 0.0, 0.0, 0.2693, 0.262, -0.2693, 0.262, 0.0, 0.0, -0.2693, 0.262, 0.0, 0.0, -0.2693, 0.262, 0.2693, 0.262, -0.2693, -0.262, 0.2693, 0.262, 0.2693, -0.262, -0.2693, -0.262, -0.2693, -0.262, 0.0, 0.0, -0.2693, 0.262, 0.0, 0.0, 0.0, 0.0, -0.2693, 0.262, 0.0, 0.0, 0.2693, 0.262, 0.3827, 0.0, 0.0, 0.0, 0.3827, 0.0, 0.0, 0.0, 0.3827, 0.0, 0.2693, -0.262, 0.0, 0.0, -0.2693, -0.262, 0.0, 0.0, 0.0, 0.0, -0.2693, -0.262, 0.0, 0.0, 0.2693, -0.262, -0.3827, 0.0, -0.2693, 0.262, 0.0, 0.0, 0.0, 0.0, 0.0, 0.0, -0.3827, 0.0, 0.0, 0.0, -0.2693, -0.262, -0.3827, 0.0, 0.0, 0.0, -0.2693, 0.262, 0.2693, 0.262, 0.0, 0.0, 0.2693, 0.262, 0.0, 0.0, 0.2693, -0.262, 0.0, 0.0, 0.0, 0.0, 0.2693, -0.262, 0.0, 0.0, -0.2693, -0.262, 0.0, 0.0, 0.2693, -0.262, 0.0, 0.0, 0.2693, -0.262, 0.2693, 0.262, 0.0, 0.0, 0.0, 0.0, 0.2693, 0.262, -0.2693, 0.262, 0.0, 0.0, -0.2693, 0.262, 0.0, 0.0, -0.2693, -0.262, -0.2693, 0.262, 0.2693, -0.262, -0.2693, 0.262, 0.2693, 0.262, 0.2693, -0.262, -0.2693, -0.262, 0.0, 0.0, -0.2693, 0.262, 0.0, 0.0, 0.0, 0.0, -0.2693, 0.262, 0.0, 0.0, 0.2693, 0.262, 0.3827, 0.0, 0.0, 0.0, 0.3827, 0.0, 0.0, 0.0, 0.3827, 0.0, 0.2693, -0.262, 0.0, 0.0, 0.0, -0.3702, -0.2693, -0.262, 0.0, 0.0, 0.0, 0.0, 0.0, 0.0, 0.0, -0.3702, 0.0, 0.0, 0.2693, -0.262, 0.0, -0.3702, -0.3827, 0.0, -0.2693, 0.262, 0.0, 0.0, 0.0, 0.0, 0.0, 0.0, -0.3827, 0.0, 0.0, 0.0, -0.2693, -0.262, -0.3827, 0.0, -0.5774, -0.5774, -0.5774, -0.5774, 0.5774, -0.5774, -0.5774, -0.5774, 0.5774, -0.5774, 0.5774, -0.5774, 0.2693, -0.262, 0.0, 0.0, -0.2693, -0.262, 0.0, 0.0, 0.0, 0.0, -0.2693, -0.262, 0.2693, 0.262, 0.0, 0.0, 0.0, 0.0, 0.2693, 0.262, 0.0, 0.0, -0.2693, 0.262, 0.2693, -0.262, 0.0, 0.0, 0.2693, 0.262, 0.0, 0.0, 0.0, 0.0, 0.2693, 0.262, 0.0, 0.0, 0.2693, -0.262, -0.2693, -0.262, 0.0, 0.0, -0.2693, -0.262, 0.0, 0.0, -0.2693, 0.262, -0.2693, -0.262, 0.2693, 0.262, -0.2693, -0.262, 0.2693, -0.262, 0.2693, 0.262, 0.0, 0.0, -0.2693, -0.262, 0.0, 0.0, -0.2693, -0.262, -0.2693, 0.262, 0.0, 0.0, 0.3827, 0.0, 0.2693, 0.262, 0.0, 0.0, 0.0, 0.0, 0.3827, 0.0, 0.0, 0.0, 0.0, 0.0, 0.2693, -0.262, 0.3827, 0.0, 0.0, 0.0, 0.2693, 0.262, 0.0, 0.0, 0.2693, 0.262, -0.2693, 0.262, 0.0, 0.0, 0.0, 0.0, -0.2693, 0.262, -0.3827, 0.0, 0.0, 0.0, 0.0, 0.0, -0.3827, 0.0, -0.3827, 0.0, -0.2693, -0.262, 0.0, 0.0, 0.0, 0.0, -0.2693, 0.262, -0.3827, 0.0, 0.0, 0.0, 0.0, 0.0, -0.3827, 0.0, -0.3827, 0.0, -0.2693, -0.262, 0.0, 0.0, 0.2693, -0.262, 0.0, 0.0, 0.2693, 0.262, 0.0, 0.0, 0.0, 0.0, 0.2693, 0.262, 0.0, 0.0, 0.2693, -0.262, -0.2693, -0.262, 0.0, 0.0, -0.2693, -0.262, 0.0, 0.0, 0.0, 0.0, -0.2693, -0.262, 0.0, 0.0, -0.2693, -0.262, -0.2693, 0.262, 0.0, 0.0, 0.2693, 0.262, -0.2693, 0.262, 0.2693, -0.262, -0.2693, 0.262, -0.2693, -0.262, 0.2693, -0.262, 0.2693, 0.262, 0.0, 0.0, 0.0, 0.0, 0.2693, 0.262, 0.0, 0.0, -0.2693, 0.262, 0.2693, -0.262, 0.0, 0.0, -0.2693, -0.262, 0.0, 0.0, 0.0, 0.0, -0.2693, -0.262, 0.3827, 0.0, 0.2693, 0.262, 0.0, 0.0, 0.0, 0.0, 0.3827, 0.0, 0.0, 0.0, 0.0, 0.0, 0.2693, -0.262, 0.3827, 0.0, 0.0, 0.0, 0.2693, 0.262, 0.0, 0.0, 0.2693, 0.262, -0.2693, 0.262, 0.0, 0.0, 0.2693, -0.262, 0.0, 0.0, -0.2693, -0.262, 0.0, 0.0, 0.0, 0.0, -0.2693, -0.262, 0.2693, 0.262, 0.0, 0.0, 0.0, 0.0, 0.2693, 0.262, 0.0, 0.0, -0.2693, 0.262, 0.2693, -0.262, 0.0, 0.0, 0.2693, 0.262, 0.0, 0.0, 0.0, 0.0, 0.2693, 0.262, 0.0, 0.0, 0.2693, -0.262, -0.2693, -0.262, 0.0, 0.0, -0.2693, -0.262, 0.0, 0.0, 0.2693, -0.262, 0.2693, 0.262, -0.2693, -0.262, 0.2693, 0.262, -0.2693, 0.262, -0.2693, -0.262, 0.0, 0.0, -0.2693, -0.262, 0.0, 0.0, -0.2693, -0.262, -0.2693, 0.262, 0.0, 0.0, 0.3827, 0.0, 0.2693, 0.262, 0.0, 0.0, 0.0, 0.0, 0.3827, 0.0, 0.0, 0.0, 0.0, 0.0, 0.2693, -0.262, 0.3827, 0.0, 0.0, 0.0, 0.2693, 0.262, 0.0, 0.0, 0.2693, 0.262, -0.2693, 0.262, 0.0, 0.0, 0.0, 0.0, -0.2693, 0.262, -0.3827, 0.0, 0.0, 0.0, 0.0, 0.0, -0.3827, 0.0, -0.3827, 0.0, -0.2693, -0.262, 0.0, 0.0, 0.0, 0.0, -0.2693, 0.262, -0.3827, 0.0, 0.0, 0.0, 0.0, 0.0, -0.3827, 0.0, -0.3827, 0.0, -0.2693, -0.262, 0.0, 0.0, 0.2693, -0.262, 0.0, 0.0, 0.2693, 0.262, 0.0, 0.0, 0.0, 0.0, 0.2693, 0.262, 0.0, 0.0, 0.2693, -0.262, -0.2693, -0.262, 0.0, 0.0, -0.2693, -0.262, 0.0, 0.0, 0.0, 0.0, -0.2693, -0.262, 0.0, 0.0, -0.2693, -0.262, -0.2693, 0.262, 0.0, 0.0, -0.2693, -0.262, 0.2693, -0.262, -0.2693, 0.262, 0.2693, -0.262, 0.2693, 0.262, -0.2693, 0.262, 0.2693, 0.262, 0.0, 0.0, 0.0, 0.0, 0.2693, 0.262, 0.0, 0.0, -0.2693, 0.262, 0.0, -0.3702, 0.2693, -0.262, 0.0, 0.0, 0.0, 0.0, 0.0, 0.0, 0.0, -0.3702, 0.0, 0.0, -0.2693, -0.262, 0.0, -0.3702, 0.0, 0.0, 0.2693, -0.262, 0.0, 0.0, 0.2693, -0.262, 0.2693, 0.262, 0.0, 0.0, 0.0, 0.3702, -0.2693, 0.262, 0.0, 0.0, 0.0, 0.0, 0.0, 0.3702, 0.0, 0.0, 0.0, 0.0, 0.2693, 0.262, 0.0, 0.3702, 0.2693, -0.262, 0.0, 0.0, -0.2693, -0.262, 0.0, 0.0, 0.0, 0.0, -0.2693, -0.262, 0.2693, 0.262, 0.0, 0.0, 0.0, 0.0, 0.2693, 0.262, 0.0, 0.0, -0.2693, 0.262, 0.2693, -0.262, 0.0, 0.0, 0.2693, 0.262, 0.0, 0.0, 0.0, 0.0, 0.2693, 0.262, 0.0, 0.0, 0.2693, -0.262, -0.2693, -0.262, 0.0, 0.0, -0.2693, -0.262, 0.0, 0.0, 0.2693, -0.262, 0.2693, 0.262, -0.2693, -0.262, 0.2693, 0.262, -0.2693, 0.262, -0.2693, -0.262, 0.0, 0.0, -0.2693, -0.262, 0.0, 0.0, -0.2693, -0.262, -0.2693, 0.262, 0.0, 0.0, 0.3827, 0.0, 0.2693, 0.262, 0.0, 0.0, 0.0, 0.0, 0.3827, 0.0, 0.0, 0.0, 0.0, 0.0, 0.2693, -0.262, 0.3827, 0.0, 0.0, 0.0, 0.2693, 0.262, 0.0, 0.0, 0.2693, 0.262, -0.2693, 0.262, 0.0, 0.0, 0.0, 0.0, -0.2693, 0.262, -0.3827, 0.0, 0.0, 0.0, 0.0, 0.0, -0.3827, 0.0, -0.3827, 0.0, -0.2693, -0.262, 0.0, 0.0, 0.0, -0.3702, 0.2693, -0.262, 0.0, 0.0, 0.0, 0.0, 0.0, 0.0, 0.0, -0.3702, 0.0, 0.0, -0.2693, -0.262, 0.0, -0.3702, 0.2693, 0.262, 0.0, 0.0, 0.0, 0.0, 0.2693, 0.262, 0.0, 0.0, -0.2693, 0.262, 0.2693, -0.262, 0.0, 0.0, 0.2693, 0.262, 0.0, 0.0, 0.0, 0.0, 0.2693, 0.262, 0.0, 0.0, 0.2693, -0.262, -0.2693, -0.262, 0.0, 0.0, -0.2693, -0.262, 0.0, 0.0, -0.2693, 0.262, -0.2693, -0.262, 0.2693, 0.262, -0.2693, -0.262, 0.2693, -0.262, 0.2693, 0.262, 0.0, 0.0, -0.2693, -0.262, 0.0, 0.0, -0.2693, -0.262, -0.2693, 0.262, 0.0, 0.0, 0.3827, 0.0, 0.2693, 0.262, 0.0, 0.0, 0.0, 0.0, 0.3827, 0.0, 0.0, 0.0, 0.0, 0.0, 0.2693, -0.262, 0.3827, 0.0, 0.0, 0.0, 0.2693, 0.262, 0.0, 0.0, 0.2693, 0.262, -0.2693, 0.262, 0.0, 0.0, 0.0, 0.0, -0.2693, 0.262, -0.3827, 0.0, 0.0, 0.0, 0.0, 0.0, -0.3827, 0.0, -0.3827, 0.0, -0.2693, -0.262, 0.0, 0.0, 0.5774, 0.5774, 0.5774, 0.5774, 0.7071, 0.0, 0.7071, 0.0, 0.5774, 0.5774, 0.7071, 0.0, 0.7071, 0.0, 0.7071, 0.0, 0.7071, 0.0, 0.7071, 0.0, 0.7071, 0.0, 0.7071, 0.0, 0.7071, 0.0, 0.7071, 0.0, 0.7071, 0.0, 0.7071, 0.0, 0.7071, 0.0, 0.7071, 0.0, 0.7071, 0.0, 0.5774, -0.5774, 0.7071, 0.0, 0.7071, 0.0, 0.5774, -0.5774, 0.5774, -0.5774, -0.5774, 0.5774, -0.5774, 0.5774, 0.0, 0.7071, 0.0, 0.7071, -0.5774, 0.5774, 0.0, 0.7071, 0.0, 0.7071, 0.0, 0.7071, 0.5774, 0.5774, 0.5774, 0.5774, 0.5774, 0.5774, 0.0, 0.7071, -0.5774, -0.5774, -0.5774, -0.5774, -0.7071, 0.0, -0.7071, 0.0, -0.5774, -0.5774, -0.7071, 0.0, -0.7071, 0.0, -0.7071, 0.0, -0.7071, 0.0, -0.7071, 0.0, -0.7071, 0.0, -0.7071, 0.0, -0.5774, 0.5774, -0.7071, 0.0, -0.7071, 0.0, -0.7071, 0.0, -0.5774, 0.5774, -0.5774, 0.5774, 0.0, 0.0, 0.2693, 0.262, 0.3827, 0.0, 0.0, 0.0, 0.3827, 0.0, 0.0, 0.0, 0.3827, 0.0, 0.2693, -0.262, 0.0, 0.0, -0.2693, -0.262, 0.0, 0.0, -0.2693, 0.262, 0.0, 0.0, 0.0, 0.0, -0.2693, 0.262, 0.2693, -0.262, 0.0, 0.0, 0.0, 0.0, 0.2693, -0.262, 0.0, 0.0, -0.2693, -0.262, 0.0, 0.0, 0.2693, -0.262, 0.0, 0.0, 0.2693, -0.262, 0.2693, 0.262, 0.0, 0.0, 0.7071, 0.0, -0.3827, 0.0, -0.2693, 0.262, -0.2693, -0.262, -0.3827, 0.0, 0.7071, 0.0, -0.2693, -0.262, 0.7071, 0.0, 0.5774, 0.5774, 0.2693, -0.262, -0.2693, -0.262, 0.5774, 0.5774, 0.2693, -0.262, 0.5774, 0.5774, 0.0, 0.7071, 0.7071, 0.0, -0.2693, 0.262, -0.2693, -0.262, -0.2693, -0.262, 0.7071, 0.0, 0.7071, 0.0, -0.2693, 0.262, 0.2693, 0.262, -0.2693, -0.262, -0.2693, -0.262, -0.3827, 0.0, 0.7071, 0.0, 0.7071, 0.0, -0.3827, 0.0, -0.2693, 0.262, 0.7071, 0.0, 0.7071, 0.0, -0.2693, 0.262, 0.2693, 0.262, 0.2693, -0.262, -0.2693, -0.262, -0.2693, 0.262, -0.2693, -0.262, 0.7071, 0.0, -0.2693, 0.262, 0.2693, 0.262, -0.2693, -0.262, -0.2693, -0.262, -0.3827, 0.0, 0.7071, 0.0, 0.7071, 0.0, -0.3827, 0.0, -0.2693, 0.262, 0.5774, -0.5774, 0.7071, 0.0, -0.2693, 0.262, 0.5774, -0.5774, -0.2693, 0.262, 0.2693, 0.262, 0.2693, 0.262, 0.2693, -0.262, -0.2693, -0.262, -0.5774, -0.5774, 0.5774, -0.5774, 0.2693, 0.262, 0.2693, 0.262, -0.2693, -0.262, 0.2693, -0.262, -0.2693, -0.262, 0.3827, 0.0, 0.2693, -0.262, 0.2693, 0.262, 0.3827, 0.0, -0.3827, 0.0, -0.2693, -0.262, -0.3827, 0.0, 0.3827, 0.0, 0.2693, 0.262, -0.3827, 0.0, -0.2693, 0.262, 0.2693, 0.262, -0.2693, 0.262, -0.5774, -0.5774, -0.2693, 0.262, 0.2693, 0.262, -0.5774, -0.5774, 0.2693, 0.262, -0.7071, 0.0, -0.5774, -0.5774, 0.2693, 0.262, 0.3827, 0.0, -0.7071, 0.0, -0.7071, 0.0, 0.3827, 0.0, 0.2693, -0.262, 0.2693, 0.262, -0.2693, 0.262, -0.2693, -0.262, -0.2693, 0.262, 0.2693, -0.262, -0.2693, -0.262, 0.2693, 0.262, -0.7071, 0.0, 0.2693, -0.262, -0.2693, 0.262, 0.2693, 0.262, 0.2693, -0.262, 0.2693, 0.262, -0.3827, 0.0, -0.2693, 0.262, 0.2693, 0.262, 0.3827, 0.0, -0.3827, 0.0, -0.3827, 0.0, 0.3827, 0.0, 0.2693, -0.262, -0.7071, 0.0, 0.2693, 0.262, -0.7071, 0.0, 0.2693, 0.262, 0.3827, 0.0, -0.7071, 0.0, -0.2693, -0.262, -0.3827, 0.0, 0.2693, -0.262, -0.7071, 0.0, 0.3827, 0.0, 0.2693, -0.262, 0.2693, 0.262, -0.2693, -0.262, 0.2693, -0.262, -0.5774, 0.5774, -0.7071, 0.0, 0.2693, -0.262, 0.2693, 0.262, -0.2693, 0.262, -0.2693, -0.262, -0.2693, 0.262, 0.0, -0.3702, -0.2693, -0.262, -0.2693, 0.262, 0.0, 0.3702, 0.0, -0.3702, 0.2693, 0.262, -0.3827, 0.0, -0.2693, 0.262, 0.2693, 0.262, 0.3827, 0.0, -0.3827, 0.0, -0.3827, 0.0, 0.3827, 0.0, 0.2693, -0.262, -0.2693, -0.262, -0.3827, 0.0, 0.2693, -0.262, 0.0, -0.3702, 0.0, 0.3702, 0.2693, 0.262, 0.2693, -0.262, 0.0, -0.3702, 0.2693, 0.262, 0.2693, 0.262, -0.5774, 0.5774, 0.2693, -0.262, 0.2693, 0.262, 0.2693, -0.262, -0.5774, 0.5774, 0.0, 0.7071, -0.2693, -0.262, 0.2693, -0.262, 0.2693, -0.262, 0.0, 0.7071, -0.5774, 0.5774, 0.0, 0.7071, 0.0, -0.3702, -0.2693, -0.262, 0.2693, -0.262, 0.0, -0.3702, 0.0, 0.7071, -0.2693, -0.262, 0.0, -0.3702, 0.0, 0.7071, 0.0, 0.7071, 0.0, -0.3702, 0.2693, -0.262, 0.2693, -0.262, -0.2693, -0.262, 0.0, 0.7071, 0.2693, -0.262, -0.3827, 0.0, -0.2693, -0.262, -0.5774, 0.5774, 0.0, 0.7071, 0.2693, -0.262, 0.0, 0.7071, 0.5774, 0.5774, 0.2693, -0.262, -0.5774, 0.5774, 0.2693, -0.262, 0.2693, 0.262, 0.2693, -0.262, 0.3827, 0.0, -0.3827, 0.0, 0.5774, 0.5774, -0.2693, -0.262, 0.2693, -0.262, -0.3827, 0.0, 0.3827, 0.0, 0.2693, 0.262, 0.5774, 0.5774, 0.7071, 0.0, -0.2693, -0.262, 0.7071, 0.0, -0.3827, 0.0, -0.2693, -0.262, -0.2693, 0.262, -0.3827, 0.0, 0.7071, 0.0, -0.2693, 0.262, -0.3827, 0.0, 0.2693, 0.262, 0.2693, -0.262, -0.5774, 0.5774, 0.2693, 0.262, 0.2693, -0.262, -0.7071, 0.0, -0.5774, 0.5774, 0.2693, -0.262, 0.3827, 0.0, -0.7071, 0.0, 0.2693, 0.262, 0.0, -0.3702, 0.2693, -0.262, 0.2693, 0.262, 0.0, 0.3702, 0.0, -0.3702, 0.0, -0.3702, 0.0, 0.3702, -0.2693, 0.262, -0.7071, 0.0, 0.3827, 0.0, 0.2693, 0.262, -0.2693, -0.262, 0.0, -0.3702, -0.2693, 0.262, -0.2693, -0.262, -0.2693, 0.262, 0.2693, 0.262, -0.7071, 0.0, -0.7071, 0.0, 0.2693, 0.262, -0.2693, -0.262, -0.2693, 0.262, 0.7071, 0.0, 0.7071, 0.0, 0.7071, 0.0, -0.2693, -0.262, 0.7071, 0.0, -0.3827, 0.0, -0.2693, -0.262, -0.2693, -0.262, 0.2693, -0.262, -0.2693, 0.262, 0.2693, -0.262, 0.2693, 0.262, -0.2693, 0.262, 0.2693, -0.262, -0.2693, -0.262, 0.2693, 0.262, 0.2693, -0.262, 0.3827, 0.0, -0.2693, -0.262, 0.3827, 0.0, -0.3827, 0.0, -0.2693, -0.262, -0.2693, 0.262, -0.3827, 0.0, 0.7071, 0.0, -0.3827, 0.0, 0.3827, 0.0, 0.2693, 0.262, -0.2693, 0.262, 0.7071, 0.0, 0.7071, 0.0, -0.2693, 0.262, -0.3827, 0.0, 0.2693, 0.262, 0.2693, -0.262, 0.2693, 0.262, -0.2693, 0.262, 0.2693, -0.262, -0.7071, 0.0, 0.2693, 0.262, 0.2693, -0.262, 0.3827, 0.0, -0.7071, 0.0, -0.7071, 0.0, 0.3827, 0.0, 0.2693, 0.262, -0.2693, -0.262, 0.2693, -0.262, -0.2693, 0.262, -0.2693, -0.262, -0.2693, 0.262, 0.2693, 0.262, -0.5774, -0.5774, -0.7071, 0.0, 0.2693, 0.262, -0.5774, -0.5774, 0.2693, 0.262, -0.2693, 0.262, -0.5774, -0.5774, -0.2693, 0.262, 0.2693, 0.262, 0.2693, 0.262, 0.5774, -0.5774, -0.5774, -0.5774, -0.2693, 0.262, -0.3827, 0.0, 0.2693, 0.262, 0.2693, 0.262, -0.2693, 0.262, 0.5774, -0.5774, -0.3827, 0.0, 0.3827, 0.0, 0.2693, 0.262, 0.3827, 0.0, -0.3827, 0.0, -0.2693, -0.262, 0.2693, -0.262, 0.3827, 0.0, -0.2693, -0.262, 0.2693, -0.262, -0.2693, -0.262, 0.2693, 0.262, -0.2693, 0.262, 0.7071, 0.0, 0.5774, -0.5774, -0.2693, 0.262, -0.3827, 0.0, 0.7071, 0.0, -0.2693, -0.262, 0.2693, -0.262, 0.2693, 0.262, 0.7071, 0.0, -0.3827, 0.0, -0.2693, -0.262, -0.2693, -0.262, 0.2693, 0.262, -0.2693, 0.262, 0.7071, 0.0, -0.2693, -0.262, -0.2693, 0.262])
me_scene.materials.append(mat_brass)
me_scene.materials.append(mat_white)
me_scene.use_remesh_fix_poles = True
me_scene.use_remesh_preserve_attributes = False
me_scene.update()
me_scene.normals_split_custom_set([tuple(v) for v in zip(*[iter([0.0, 0.0, 1.0, 0.0, 0.0, 1.0, 0.0, 0.0, 1.0, 0.0, 0.0, 1.0, 0.0, 0.0, 1.0, 0.0, 0.0, 1.0, 0.0, 0.6877, 0.726, 0.0, 0.6877, 0.7259, 0.0, 0.6877, 0.726, 0.0, 0.6877, 0.726, 0.0, 0.6877, 0.726, 0.0, 0.6877, 0.726, 0.0, -0.6877, 0.726, 0.0, -0.6877, 0.7259, 0.0, -0.6877, 0.726, 0.0, -0.6877, 0.726, 0.0, -0.6877, 0.726, 0.0, -0.6877, 0.726, 0.7071, 0.0, 0.7071, 0.7071, 0.0, 0.7071, 0.7071, 0.0, 0.7071, 0.7071, 0.0, 0.7071, 0.7071, 0.0, 0.7071, 0.7071, 0.0, 0.7071, 0.7071, 0.0, 0.7071, 0.7071, 0.0, 0.7071, 0.7071, 0.0, 0.7071, 0.0, 0.6877, 0.726, 0.0, 0.6877, 0.726, 0.0, 0.6877, 0.726, 0.0, 0.6877, 0.726, 0.0, 0.6877, 0.726, 0.0, 0.6877, 0.726, 0.0, 0.6877, 0.726, 0.0, 0.6877, 0.726, 0.0, 0.6877, 0.726, 0.0, 0.6877, 0.726, 0.0, 0.6877, 0.726, 0.0, 0.6877, 0.726, 0.0, -0.6877, 0.726, 0.0, -0.6877, 0.726, 0.0, -0.6877, 0.726, 0.0, -0.6877, 0.726, 0.0, -0.6877, 0.726, 0.0, -0.6877, 0.726, -0.7071, 0.0, 0.7071, -0.7071, 0.0, 0.7071, -0.7071, 0.0, 0.7071, -0.7071, 0.0, 0.7071, -0.7071, 0.0, 0.7071, -0.7071, 0.0, 0.7071, 0.0, 0.6877, 0.726, 0.0, 0.6877, 0.7259, 0.0, 0.6877, 0.726, 0.0, 0.6877, 0.726, 0.0, 0.6877, 0.726, 0.0, 0.6877, 0.726, 0.0, 0.0, 1.0, 0.0, 0.0, 1.0, 0.0, 0.0, 1.0, 0.0, 0.0, 1.0, 0.0, 0.0, 1.0, 0.0, 0.0, 1.0, 0.7071, 0.0, 0.7071, 0.7071, 0.0, 0.7071, 0.7071, 0.0, 0.7071, 0.7071, 0.0, 0.7071, 0.7071, 0.0, 0.7071, 0.7071, 0.0, 0.7071, -0.7071, 0.0, 0.7071, -0.7071, 0.0, 0.7071, -0.7071, 0.0, 0.7071, -0.7071, 0.0, 0.7071, -0.7071, 0.0, 0.7071, -0.7071, 0.0, 0.7071, -0.7071, 0.0, 0.7071, -0.7071, 0.0, 0.7071, -0.7071, 0.0, 0.7071, 0.0, -0.6877, 0.726, 0.0, -0.6877, 0.726, 0.0, -0.6877, 0.7259, 0.0, -0.6877, 0.726, 0.0, -0.6877, 0.7259, 0.0, -0.6877, 0.7259, 0.7071, 0.0, 0.7071, 0.7071, 0.0, 0.7071, 0.7071, 0.0, 0.7071, 0.7071, 0.0, 0.7071, 0.7071, 0.0, 0.7071, 0.7071, 0.0, 0.7071, 0.7071, 0.0, 0.7071, 0.7071, 0.0, 0.7071, 0.7071, 0.0, 0.7071, -0.7071, 0.0, 0.7071, -0.7071, 0.0, 0.7071, -0.7071, 0.0, 0.7071, -0.7071, 0.0, 0.7071, -0.7071, 0.0, 0.7071, -0.7071, 0.0, 0.7071, -0.7071, 0.0, 0.7071, -0.7071, 0.0, 0.7071, -0.7071, 0.0, 0.7071, 0.7071, 0.0, 0.7071, 0.7071, 0.0, 0.7071, 0.7071, 0.0, 0.7071, 0.7071, 0.0, 0.7071, 0.7071, 0.0, 0.7071, 0.7071, 0.0, 0.7071, 0.0, -0.6877, 0.726, 0.0, -0.6877, 0.7259, 0.0, -0.6877, 0.726, 0.0, -0.6877, 0.726, 0.0, -0.6877, 0.726, 0.0, -0.6877, 0.726, -0.7071, 0.0, 0.7071, -0.7071, 0.0, 0.7071, -0.7071, 0.0, 0.7071, -0.7071, 0.0, 0.7071, -0.7071, 0.0, 0.7071, -0.7071, 0.0, 0.7071, 0.0, 0.0, 1.0, 0.0, 0.0, 1.0, 0.0, 0.0, 1.0, 0.0, 0.0, 1.0, 0.0, 0.0, 1.0, 0.0, 0.0, 1.0, 0.0, 0.6877, 0.7259, 0.0, 0.6878, 0.7259, 0.0, 0.6877, 0.726, 0.0, 0.6877, 0.7259, 0.0, 0.6877, 0.726, 0.0, 0.6877, 0.726, 0.0, -0.6877, 0.726, 0.0, -0.6877, 0.726, 0.0, -0.6877, 0.7259, 0.0, -0.6877, 0.726, 0.0, -0.6877, 0.7259, 0.0, -0.6877, 0.7259, 0.7071, 0.0, 0.7071, 0.7071, 0.0, 0.7071, 0.7071, 0.0, 0.7071, 0.7071, 0.0, 0.7071, 0.7071, 0.0, 0.7071, 0.7071, 0.0, 0.7071, 0.7071, 0.0, 0.7071, 0.7071, 0.0, 0.7071, 0.7071, 0.0, 0.7071, 0.0, 0.6877, 0.726, 0.0, 0.6877, 0.7259, 0.0, 0.6877, 0.726, 0.0, 0.6877, 0.726, 0.0, 0.6877, 0.726, 0.0, 0.6877, 0.726, -0.7071, 0.0, 0.7071, -0.7071, 0.0, 0.7071, -0.7071, 0.0, 0.7071, -0.7071, 0.0, 0.7071, -0.7071, 0.0, 0.7071, -0.7071, 0.0, 0.7071, 0.7071, 0.0, 0.7071, 0.7071, 0.0, 0.7071, 0.7071, 0.0, 0.7071, 0.7071, 0.0, 0.7071, 0.7071, 0.0, 0.7071, 0.7071, 0.0, 0.7071, 0.0, -0.6877, 0.7259, 0.0, -0.6878, 0.7259, 0.0, -0.6877, 0.726, 0.0, -0.6877, 0.7259, 0.0, -0.6877, 0.726, 0.0, -0.6877, 0.726, -0.7071, 0.0, 0.7071, -0.7071, 0.0, 0.7071, -0.7071, 0.0, 0.7071, -0.7071, 0.0, 0.7071, -0.7071, 0.0, 0.7071, -0.7071, 0.0, 0.7071, 0.0, 0.0, 1.0, 0.0, 0.0, 1.0, 0.0, 0.0, 1.0, 0.0, 0.0, 1.0, 0.0, 0.0, 1.0, 0.0, 0.0, 1.0, 0.0, 0.6877, 0.726, 0.0, 0.6877, 0.7259, 0.0, 0.6877, 0.726, 0.0, 0.6877, 0.726, 0.0, 0.6877, 0.726, 0.0, 0.6877, 0.726, 0.0, -0.6877, 0.726, 0.0, -0.6877, 0.726, 0.0, -0.6877, 0.726, 0.0, -0.6877, 0.726, 0.0, -0.6877, 0.726, 0.0, -0.6877, 0.726, 0.0, -0.6877, 0.726, 0.0, -0.6877, 0.726, 0.0, -0.6877, 0.726, 0.7071, 0.0, 0.7071, 0.7071, 0.0, 0.7071, 0.7071, 0.0, 0.7071, 0.7071, 0.0, 0.7071, 0.7071, 0.0, 0.7071, 0.7071, 0.0, 0.7071, 0.7071, 0.0, 0.7071, 0.7071, 0.0, 0.7071, 0.7071, 0.0, 0.7071, 0.0, 0.6877, 0.726, 0.0, 0.6877, 0.726, 0.0, 0.6877, 0.726, 0.0, 0.6877, 0.726, 0.0, 0.6877, 0.726, 0.0, 0.6877, 0.726, 0.0, 0.6877, 0.726, 0.0, 0.6877, 0.726, 0.0, 0.6877, 0.726, 0.0, 0.6877, 0.726, 0.0, 0.6877, 0.726, 0.0, 0.6877, 0.726, 0.0, 0.6877, 0.726, 0.0, 0.6877, 0.726, 0.0, 0.6877, 0.726, 0.0, -0.6877, 0.726, 0.0, -0.6877, 0.726, 0.0, -0.6877, 0.726, 0.0, -0.6877, 0.726, 0.0, -0.6877, 0.726, 0.0, -0.6877, 0.726, -0.7071, 0.0, 0.7071, -0.7071, 0.0, 0.7071, -0.7071, 0.0, 0.7071, -0.7071, 0.0, 0.7071, -0.7071, 0.0, 0.7071, -0.7071, 0.0, 0.7071, 0.0, 0.6877, 0.726, 0.0, 0.6877, 0.726, 0.0, 0.6877, 0.726, 0.0, 0.6877, 0.726, 0.0, 0.6877, 0.726, 0.0, 0.6877, 0.726, 0.0, 0.0, 1.0, 0.0, 0.0, 1.0, 0.0, 0.0, 1.0, 0.0, 0.0, 1.0, 0.0, 0.0, 1.0, 0.0, 0.0, 1.0, 0.7071, 0.0, 0.7071, 0.7071, 0.0, 0.7071, 0.7071, 0.0, 0.7071, 0.7071, 0.0, 0.7071, 0.7071, 0.0, 0.7071, 0.7071, 0.0, 0.7071, -0.7071, 0.0, 0.7071, -0.7071, 0.0, 0.7071, -0.7071, 0.0, 0.7071, -0.7071, 0.0, 0.7071, -0.7071, 0.0, 0.7071, -0.7071, 0.0, 0.7071, -0.7071, 0.0, 0.7071, -0.7071, 0.0, 0.7071, -0.7071, 0.0, 0.7071, 0.0, -0.6877, 0.726, 0.0, -0.6877, 0.7259, 0.0, -0.6877, 0.726, 0.0, -0.6877, 0.726, 0.0, -0.6877, 0.726, 0.0, -0.6877, 0.726, 0.7071, 0.0, 0.7071, 0.7071, 0.0, 0.7071, 0.7071, 0.0, 0.7071, 0.7071, 0.0, 0.7071, 0.7071, 0.0, 0.7071, 0.7071, 0.0, 0.7071, 0.7071, 0.0, 0.7071, 0.7071, 0.0, 0.7071, 0.7071, 0.0, 0.7071, 0.0, 0.6877, 0.726, 0.0, 0.6877, 0.726, 0.0, 0.6877, 0.726, 0.0, 0.6877, 0.726, 0.0, 0.6877, 0.726, 0.0, 0.6877, 0.726, 0.0, -0.6877, 0.726, 0.0, -0.6877, 0.7259, 0.0, -0.6877, 0.726, 0.0, -0.6877, 0.726, 0.0, -0.6877, 0.726, 0.0, -0.6877, 0.726, -0.7071, 0.0, 0.7071, -0.7071, 0.0, 0.7071, -0.7071, 0.0, 0.7071, -0.7071, 0.0, 0.7071, -0.7071, 0.0, 0.7071, -0.7071, 0.0, 0.7071, 0.0, 0.6877, 0.726, 0.0, 0.6877, 0.726, 0.0, 0.6877, 0.726, 0.0, 0.6877, 0.726, 0.0, 0.6877, 0.726, 0.0, 0.6877, 0.726, 0.0, 0.0, 1.0, 0.0, 0.0, 1.0, 0.0, 0.0, 1.0, 0.0, 0.0, 1.0, 0.0, 0.0, 1.0, 0.0, 0.0, 1.0, 0.7071, 0.0, 0.7071, 0.7071, 0.0, 0.7071, 0.7071, 0.0, 0.7071, 0.7071, 0.0, 0.7071, 0.7071, 0.0, 0.7071, 0.7071, 0.0, 0.7071, -0.7071, 0.0, 0.7071, -0.7071, 0.0, 0.7071, -0.7071, 0.0, 0.7071, -0.7071, 0.0, 0.7071, -0.7071, 0.0, 0.7071, -0.7071, 0.0, 0.7071, -0.7071, 0.0, 0.7071, -0.7071, 0.0, 0.7071, -0.7071, 0.0, 0.7071, 0.0, -0.6877, 0.726, 0.0, -0.6877, 0.7259, 0.0, -0.6877, 0.7259, 0.0, -0.6877, 0.7259, 0.0, -0.6877, 0.726, 0.0, -0.6877, 0.726, 0.0, -0.6877, 0.726, 0.0, -0.6877, 0.726, 0.0, -0.6877, 0.726, 0.7071, 0.0, 0.7071, 0.7071, 0.0, 0.7071, 0.7071, 0.0, 0.7071, 0.7071, 0.0, 0.7071, 0.7071, 0.0, 0.7071, 0.7071, 0.0, 0.7071, 0.7071, 0.0, 0.7071, 0.7071, 0.0, 0.7071, 0.7071, 0.0, 0.7071, 0.0, -1.0, 0.0, 0.0, -1.0, 0.0, 0.0, -1.0, 0.0, 0.0, -1.0, 0.0, 0.0, -1.0, 0.0, 0.0, -1.0, 0.0, 0.0, -0.6877, -0.7259, 0.0, -0.6877, -0.7259, 0.0, -0.6877, -0.726, 0.0, -0.6877, -0.7259, 0.0, -0.6877, -0.726, 0.0, -0.6877, -0.726, 0.0, 0.6877, -0.7259, 0.0, 0.6877, -0.7259, 0.0, 0.6877, -0.726, 0.0, 0.6877, -0.7259, 0.0, 0.6877, -0.726, 0.0, 0.6877, -0.726, -0.7071, 0.0, -0.7071, -0.7071, 0.0, -0.7071, -0.7071, 0.0, -0.7071, -0.7071, 0.0, -0.7071, -0.7071, 0.0, -0.7071, -0.7071, 0.0, -0.7071, 0.0, -0.6877, -0.726, 0.0, -0.6877, -0.726, 0.0, -0.6877, -0.726, 0.0, -0.6877, -0.726, 0.0, -0.6877, -0.726, 0.0, -0.6877, -0.7259, 0.0, 0.0, -1.0, 0.0, 0.0, -1.0, 0.0, 0.0, -1.0, 0.0, 0.0, -1.0, 0.0, 0.0, -1.0, 0.0, 0.0, -1.0, 0.7071, 0.0, -0.7071, 0.7071, 0.0, -0.7071, 0.7071, 0.0, -0.7071, 0.7071, 0.0, -0.7071, 0.7071, 0.0, -0.7071, 0.7071, 0.0, -0.7071, -0.7071, 0.0, -0.7071, -0.7071, 0.0, -0.7071, -0.7071, 0.0, -0.7071, -0.7071, 0.0, -0.7071, -0.7071, 0.0, -0.7071, -0.7071, 0.0, -0.7071, -0.7071, 0.0, -0.7071, -0.7071, 0.0, -0.7071, -0.7071, 0.0, -0.7071, 0.0, 0.6877, -0.726, 0.0, 0.6877, -0.726, 0.0, 0.6877, -0.726, 0.0, 0.6877, -0.726, 0.0, 0.6877, -0.726, 0.0, 0.6877, -0.726, 0.7071, 0.0, -0.7071, 0.7071, 0.0, -0.7071, 0.7071, 0.0, -0.7071, 0.7071, 0.0, -0.7071, 0.7071, 0.0, -0.7071, 0.7071, 0.0, -0.7071, 0.7071, 0.0, -0.7071, 0.7071, 0.0, -0.7071, 0.7071, 0.0, -0.7071, 0.7071, 0.0, -0.7071, 0.7071, 0.0, -0.7071, 0.7071, 0.0, -0.7071, 0.7071, 0.0, -0.7071, 0.7071, 0.0, -0.7071, 0.7071, 0.0, -0.7071, 0.7071, 0.0, -0.7071, 0.7071, 0.0, -0.7071, 0.7071, 0.0, -0.7071, -0.7071, 0.0, -0.7071, -0.7071, 0.0, -0.7071, -0.7071, 0.0, -0.7071, -0.7071, 0.0, -0.7071, -0.7071, 0.0, -0.7071, -0.7071, 0.0, -0.7071, 0.0, -0.6877, -0.726, 0.0, -0.6877, -0.726, 0.0, -0.6878, -0.7259, 0.0, -0.6877, -0.726, 0.0, -0.6878, -0.7259, 0.0, -0.6878, -0.7259, 0.7071, 0.0, -0.7071, 0.7071, 0.0, -0.7071, 0.7071, 0.0, -0.7071, 0.7071, 0.0, -0.7071, 0.7071, 0.0, -0.7071, 0.7071, 0.0, -0.7071, 0.0, 0.0, -1.0, 0.0, 0.0, -1.0, 0.0, 0.0, -1.0, 0.0, 0.0, -1.0, 0.0, 0.0, -1.0, 0.0, 0.0, -1.0, 0.0, 0.6877, -0.726, 0.0, 0.6877, -0.726, 0.0, 0.6877, -0.726, 0.0, 0.6877, -0.726, 0.0, 0.6877, -0.726, 0.0, 0.6877, -0.726, 0.0, -0.6877, -0.7259, 0.0, -0.6877, -0.7259, 0.0, -0.6877, -0.726, 0.0, -0.6877, -0.7259, 0.0, -0.6877, -0.726, 0.0, -0.6877, -0.726, -0.7071, 0.0, -0.7071, -0.7071, 0.0, -0.7071, -0.7071, 0.0, -0.7071, -0.7071, 0.0, -0.7071, -0.7071, 0.0, -0.7071, -0.7071, 0.0, -0.7071, -0.7071, 0.0, -0.7071, -0.7071, 0.0, -0.7071, -0.7071, 0.0, -0.7071, 0.0, 0.6877, -0.726, 0.0, 0.6877, -0.726, 0.0, 0.6877, -0.7259, 0.0, 0.6877, -0.726, 0.0, 0.6877, -0.7259, 0.0, 0.6877, -0.7259, 0.0, -0.6877, -0.726, 0.0, -0.6877, -0.726, 0.0, -0.6877, -0.726, 0.0, -0.6877, -0.726, 0.0, -0.6877, -0.7259, 0.0, -0.6877, -0.726, 0.0, 0.6877, -0.726, 0.0, 0.6877, -0.726, 0.0, 0.6877, -0.726, 0.0, 0.6877, -0.726, 0.0, 0.6877, -0.726, 0.0, 0.6877, -0.726, -0.7071, 0.0, -0.7071, -0.7071, 0.0, -0.7071, -0.7071, 0.0, -0.7071, -0.7071, 0.0, -0.7071, -0.7071, 0.0, -0.7071, -0.7071, 0.0, -0.7071, 0.0, -0.6877, -0.726, 0.0, -0.6877, -0.726, 0.0, -0.6877, -0.726, 0.0, -0.6877, -0.726, 0.0, -0.6877, -0.726, 0.0, -0.6877, -0.726, 0.0, 0.0, -1.0, 0.0, 0.0, -1.0, 0.0, 0.0, -1.0, 0.0, 0.0, -1.0, 0.0, 0.0, -1.0, 0.0, 0.0, -1.0, 0.7071, 0.0, -0.7071, 0.7071, 0.0, -0.7071, 0.7071, 0.0, -0.7071, 0.7071, 0.0, -0.7071, 0.7071, 0.0, -0.7071, 0.7071, 0.0, -0.7071, -0.7071, 0.0, -0.7071, -0.7071, 0.0, -0.7071, -0.7071, 0.0, -0.7071, -0.7071, 0.0, -0.7071, -0.7071, 0.0, -0.7071, -0.7071, 0.0, -0.7071, -0.7071, 0.0, -0.7071, -0.7071, 0.0, -0.7071, -0.7071, 0.0, -0.7071, 0.0, 0.6877, -0.726, 0.0, 0.6877, -0.726, 0.0, 0.6877, -0.726, 0.0, 0.6877, -0.726, 0.0, 0.6877, -0.726, 0.0, 0.6877, -0.726, 0.7071, 0.0, -0.7071, 0.7071, 0.0, -0.7071, 0.7071, 0.0, -0.7071, 0.7071, 0.0, -0.7071, 0.7071, 0.0, -0.7071, 0.7071, 0.0, -0.7071, 0.7071, 0.0, -0.7071, 0.7071, 0.0, -0.7071, 0.7071, 0.0, -0.7071, 0.7071, 0.0, -0.7071, 0.7071, 0.0, -0.7071, 0.7071, 0.0, -0.7071, 0.7071, 0.0, -0.7071, 0.7071, 0.0, -0.7071, 0.7071, 0.0, -0.7071, 0.7071, 0.0, -0.7071, 0.7071, 0.0, -0.7071, 0.7071, 0.0, -0.7071, -0.7071, 0.0, -0.7071, -0.7071, 0.0, -0.7071, -0.7071, 0.0, -0.7071, -0.7071, 0.0, -0.7071, -0.7071, 0.0, -0.7071, -0.7071, 0.0, -0.7071, 0.0, -0.6877, -0.726, 0.0, -0.6877, -0.726, 0.0, -0.6877, -0.7259, 0.0, -0.6877, -0.726, 0.0, -0.6877, -0.7259, 0.0, -0.6877, -0.7259, 0.7071, 0.0, -0.7071, 0.7071, 0.0, -0.7071, 0.7071, 0.0, -0.7071, 0.7071, 0.0, -0.7071, 0.7071, 0.0, -0.7071, 0.7071, 0.0, -0.7071, 0.0, 0.0, -1.0, 0.0, 0.0, -1.0, 0.0, 0.0, -1.0, 0.0, 0.0, -1.0, 0.0, 0.0, -1.0, 0.0, 0.0, -1.0, 0.0, 0.6877, -0.726, 0.0, 0.6877, -0.726, 0.0, 0.6877, -0.7259, 0.0, 0.6877, -0.726, 0.0, 0.6877, -0.7259, 0.0, 0.6878, -0.7259, 0.0, -0.6877, -0.7259, 0.0, -0.6877, -0.726, 0.0, -0.6877, -0.726, 0.0, -0.6877, -0.726, 0.0, -0.6877, -0.7259, 0.0, -0.6877, -0.7259, 0.0, -0.6877, -0.7259, 0.0, -0.6877, -0.7259, 0.0, -0.6877, -0.7259, -0.7071, 0.0, -0.7071, -0.7071, 0.0, -0.7071, -0.7071, 0.0, -0.7071, -0.7071, 0.0, -0.7071, -0.7071, 0.0, -0.7071, -0.7071, 0.0, -0.7071, 0.0, 0.6877, -0.726, 0.0, 0.6877, -0.726, 0.0, 0.6877, -0.726, 0.0, 0.6877, -0.726, 0.0, 0.6877, -0.726, 0.0, 0.6877, -0.726, 0.0, 0.6877, -0.726, 0.0, 0.6877, -0.726, 0.0, 0.6877, -0.726, 0.0, -0.6877, -0.726, 0.0, -0.6877, -0.726, 0.0, -0.6877, -0.7259, 0.0, -0.6877, -0.726, 0.0, -0.6877, -0.7259, 0.0, -0.6877, -0.7259, 0.0, 0.6877, -0.726, 0.0, 0.6877, -0.726, 0.0, 0.6877, -0.726, 0.0, 0.6877, -0.726, 0.0, 0.6877, -0.726, 0.0, 0.6877, -0.7259, -0.7071, 0.0, -0.7071, -0.7071, 0.0, -0.7071, -0.7071, 0.0, -0.7071, -0.7071, 0.0, -0.7071, -0.7071, 0.0, -0.7071, -0.7071, 0.0, -0.7071, 0.0, -0.6877, -0.726, 0.0, -0.6877, -0.726, 0.0, -0.6877, -0.726, 0.0, -0.6877, -0.726, 0.0, -0.6877, -0.726, 0.0, -0.6877, -0.726, 0.0, 0.0, -1.0, 0.0, 0.0, -1.0, 0.0, 0.0, -1.0, 0.0, 0.0, -1.0, 0.0, 0.0, -1.0, 0.0, 0.0, -1.0, 0.7071, 0.0, -0.7071, 0.7071, 0.0, -0.7071, 0.7071, 0.0, -0.7071, 0.7071, 0.0, -0.7071, 0.7071, 0.0, -0.7071, 0.7071, 0.0, -0.7071, -0.7071, 0.0, -0.7071, -0.7071, 0.0, -0.7071, -0.7071, 0.0, -0.7071, -0.7071, 0.0, -0.7071, -0.7071, 0.0, -0.7071, -0.7071, 0.0, -0.7071, -0.7071, 0.0, -0.7071, -0.7071, 0.0, -0.7071, -0.7071, 0.0, -0.7071, 0.0, 0.6877, -0.726, 0.0, 0.6877, -0.726, 0.0, 0.6877, -0.726, 0.0, 0.6877, -0.726, 0.0, 0.6877, -0.726, 0.0, 0.6877, -0.726, 0.7071, 0.0, -0.7071, 0.7071, 0.0, -0.7071, 0.7071, 0.0, -0.7071, 0.7071, 0.0, -0.7071, 0.7071, 0.0, -0.7071, 0.7071, 0.0, -0.7071, 0.7071, 0.0, -0.7071, 0.7071, 0.0, -0.7071, 0.7071, 0.0, -0.7071, 0.0, -0.6877, -0.726, 0.0, -0.6877, -0.726, 0.0, -0.6877, -0.726, 0.0, -0.6877, -0.726, 0.0, -0.6877, -0.7259, 0.0, -0.6877, -0.726, 0.0, -0.6877, -0.7259, 0.0, -0.6878, -0.7259, 0.0, -0.6877, -0.726, 0.0, 0.6877, -0.726, 0.0, 0.6877, -0.726, 0.0, 0.6877, -0.726, 0.0, 0.6877, -0.726, 0.0, 0.6877, -0.726, 0.0, 0.6877, -0.726, -0.7071, 0.0, -0.7071, -0.7071, 0.0, -0.7071, -0.7071, 0.0, -0.7071, -0.7071, 0.0, -0.7071, -0.7071, 0.0, -0.7071, -0.7071, 0.0, -0.7071, 0.0, -0.6877, -0.726, 0.0, -0.6877, -0.726, 0.0, -0.6877, -0.726, 0.0, -0.6877, -0.726, 0.0, -0.6877, -0.726, 0.0, -0.6877, -0.726, 0.0, 0.0, -1.0, 0.0, 0.0, -1.0, 0.0, 0.0, -1.0, 0.0, 0.0, -1.0, 0.0, 0.0, -1.0, 0.0, 0.0, -1.0, 0.7071, 0.0, -0.7071, 0.7071, 0.0, -0.7071, 0.7071, 0.0, -0.7071, 0.7071, 0.0, -0.7071, 0.7071, 0.0, -0.7071, 0.7071, 0.0, -0.7071, -0.7071, 0.0, -0.7071, -0.7071, 0.0, -0.7071, -0.7071, 0.0, -0.7071, -0.7071, 0.0, -0.7071, -0.7071, 0.0, -0.7071, -0.7071, 0.0, -0.7071, -0.7071, 0.0, -0.7071, -0.7071, 0.0, -0.7071, -0.7071, 0.0, -0.7071, 0.0, 0.6877, -0.726, 0.0, 0.6877, -0.726, 0.0, 0.6877, -0.726, 0.0, 0.6877, -0.726, 0.0, 0.6877, -0.726, 0.0, 0.6877, -0.726, 0.7071, 0.0, -0.7071, 0.7071, 0.0, -0.7071, 0.7071, 0.0, -0.7071, 0.7071, 0.0, -0.7071, 0.7071, 0.0, -0.7071, 0.7071, 0.0, -0.7071, 0.7071, 0.0, -0.7071, 0.7071, 0.0, -0.7071, 0.7071, 0.0, -0.7071, -1.0, 0.0, 0.0, -1.0, 0.0, 0.0, -1.0, 0.0, 0.0, -1.0, 0.0, 0.0, -1.0, 0.0, 0.0, -1.0, 0.0, 0.0, -1.0, 0.0, 0.0, -1.0, 0.0, 0.0, -1.0, 0.0, 0.0, -1.0, 0.0, 0.0, -1.0, 0.0, 0.0, -1.0, 0.0, 0.0, -1.0, 0.0, 0.0, -1.0, 0.0, 0.0, -1.0, 0.0, 0.0, -1.0, 0.0, 0.0, -1.0, 0.0, 0.0, -1.0, 0.0, 0.0, -1.0, 0.0, 0.0, -1.0, 0.0, 0.0, -1.0, 0.0, 0.0, -1.0, 0.0, 0.0, -1.0, 0.0, 0.0, -1.0, 0.0, 0.0, 0.0, 1.0, 0.0, 0.0, 1.0, 0.0, 0.0, 1.0, 0.0, 0.0, 1.0, 0.0, 0.0, 1.0, 0.0, 0.0, 1.0, 0.0, 0.0, 1.0, 0.0, 0.0, 1.0, 0.0, 0.0, 1.0, 0.0, 0.0, 1.0, 0.0, 0.0, 1.0, 0.0, 0.0, 1.0, 0.0, 1.0, 0.0, 0.0, 1.0, 0.0, 0.0, 1.0, 0.0, 0.0, 1.0, 0.0, 0.0, 1.0, 0.0, 0.0, 1.0, 0.0, 0.0, 1.0, 0.0, 0.0, 1.0, 0.0, 0.0, 1.0, 0.0, 0.0, 1.0, 0.0, 0.0, 1.0, 0.0, 0.0, 1.0, 0.0, 0.0, 1.0, 0.0, 0.0, 1.0, 0.0, 0.0, 1.0, 0.0, 0.0, 1.0, 0.0, 0.0, 1.0, 0.0, 0.0, 1.0, 0.0, 0.0, -0.7071, 0.0, 0.7071, -0.7071, 0.0, 0.7071, -0.7071, 0.0, 0.7071, -0.7071, 0.0, 0.7071, -0.7071, 0.0, 0.7071, -0.7071, 0.0, 0.7071, -0.7071, 0.0, 0.7071, -0.7071, 0.0, 0.7071, -0.7071, 0.0, 0.7071, 0.7071, 0.0, 0.7071, 0.7071, 0.0, 0.7071, 0.7071, 0.0, 0.7071, 0.7071, 0.0, 0.7071, 0.7071, 0.0, 0.7071, 0.7071, 0.0, 0.7071, 0.0, -0.6877, 0.726, 0.0, -0.6877, 0.726, 0.0, -0.6877, 0.726, 0.0, -0.6877, 0.726, 0.0, -0.6877, 0.726, 0.0, -0.6877, 0.726, -0.7071, 0.0, 0.7071, -0.7071, 0.0, 0.7071, -0.7071, 0.0, 0.7071, -0.7071, 0.0, 0.7071, -0.7071, 0.0, 0.7071, -0.7071, 0.0, 0.7071, 0.0, 0.0, -1.0, 0.0, 0.0, -1.0, 0.0, 0.0, -1.0, 0.0, 0.0, -1.0, 0.0, 0.0, -1.0, 0.0, 0.0, -1.0, 0.0, 0.0, -1.0, 0.0, 0.0, -1.0, 0.0, 0.0, -1.0, 0.0, 0.0, -1.0, 0.0, 0.0, -1.0, 0.0, 0.0, -1.0, 0.0, 0.0, -1.0, 0.0, 0.0, -1.0, 0.0, 0.0, -1.0, 0.0, 0.0, -1.0, 0.0, 0.0, -1.0, 0.0, 0.0, -1.0, 0.0, 0.0, -1.0, 0.0, 0.0, -1.0, 0.0, 0.0, -1.0, 0.0, 0.0, -1.0, 0.0, 0.0, -1.0, 0.0, 0.0, -1.0, 0.0, 0.0, -1.0, 0.0, 0.0, -1.0, 0.0, 0.0, -1.0, 0.0, 0.0, -1.0, 0.0, 0.0, -1.0, 0.0, 0.0, -1.0, 0.0, 0.0, -1.0, 0.0, 0.0, -1.0, 0.0, 0.0, -1.0, 0.0, 0.0, -1.0, 0.0, 0.0, -1.0, 0.0, 0.0, -1.0, 0.0, 0.0, -1.0, 0.0, 0.0, -1.0, 0.0, 0.0, -1.0, 0.0, 0.0, -1.0, 0.0, 0.0, -1.0, 0.0, 0.0, -1.0, 0.0, 0.0, -1.0, 0.0, 0.0, -1.0, 0.0, 0.0, -1.0, 0.0, 0.0, -1.0, 0.0, 0.0, -1.0, 0.0, 0.0, -1.0, 0.0, 0.0, -1.0, 0.0, 0.0, -1.0, 0.0, 0.0, -1.0, 0.0, 0.0, -1.0, 0.0, 0.0, -1.0, 0.0, 0.0, -1.0, 0.0, 0.0, -1.0, 0.0, 0.0, -1.0, 0.0, 0.0, -1.0, 0.0, 0.0, -1.0, 0.0, 0.0, -1.0, 0.0, 0.0, -1.0, 0.0, 0.0, -1.0, 0.0, 0.0, -1.0, 0.0, 0.0, -1.0, 0.0, 0.0, -1.0, 0.0, 0.0, -1.0, 0.0, 0.0, -1.0, 0.0, 0.0, -1.0, 0.0, 0.0, -1.0, 0.0, 0.0, -1.0, 0.0, 0.0, -1.0, 0.0, 0.0, -1.0, 0.0, 0.0, -1.0, 0.0, 0.0, -1.0, 0.0, 0.0, -1.0, 0.0, 0.0, -1.0, 0.0, 0.0, -1.0, 0.0, 0.0, -1.0, 0.0, 0.0, -1.0, 0.0, 0.0, -1.0, 0.0, 0.0, -1.0, 0.0, 0.0, -1.0, 0.0, 0.0, -1.0, 0.0, 0.0, -1.0, 0.0, 0.0, -1.0, 0.0, 0.0, -1.0, 0.0, 0.0, -1.0, 0.0, 0.0, -1.0, 0.0, 0.0, -1.0, 0.0, 0.0, -1.0, 0.0, 0.0, -1.0, 0.0, 0.0, -1.0, 0.0, 0.0, -1.0, 0.0, 0.0, -1.0, 0.0, 0.0, -1.0, 0.0, 0.0, -1.0, 0.0, 0.0, -1.0, 0.0, 0.0, -1.0, 0.0, 0.0, -1.0, 0.0, 0.0, -1.0, 0.0, 0.0, -1.0, 0.0, 0.0, -1.0, 0.0, 0.0, -1.0, 0.0, 0.0, -1.0, 0.0, 0.0, -1.0, 0.0, 0.0, -1.0, 0.0, 0.0, -1.0, 0.0, 0.0, -1.0, 0.0, 0.0, -1.0, 0.0, 0.0, -1.0, 0.0, 0.0, -1.0, 0.0, 0.0, -1.0, 0.0, 0.0, -1.0, 0.0, 0.0, -1.0, 0.0, 0.0, -1.0, 0.0, 0.0, -1.0, 0.0, 0.0, -1.0, 0.0, 0.0, -1.0, 0.0, 0.0, -1.0, 0.0, 0.0, -1.0, 0.0, 0.0, -1.0, 0.0, 0.0, -1.0, 0.0, 0.0, -1.0, 0.0, 0.0, -1.0, 0.0, 0.0, -1.0, 0.0, 0.0, -1.0, 0.0, 0.0, -1.0, 1.555e-07, 0.0, -1.0, 0.0, 0.0, -1.0, 0.0, 0.0, -1.0, 0.0, 0.0, -1.0, 0.0, 0.0, -1.0, 0.0, 0.0, -1.0, 0.0, 0.0, -1.0, 0.0, 0.0, -1.0, 0.0, 0.0, -1.0, 0.0, 0.0, -1.0, 0.0, 0.0, -1.0, 0.0, 0.0, -1.0, 0.0, 0.0, -1.0, 0.0, 0.0, -1.0, 0.0, 0.0, -1.0, 0.0, 0.0, -1.0, 0.0, 0.0, -1.0, 0.0, 0.0, -1.0, 0.0, 0.0, -1.0, 0.0, 0.0, -1.0, 0.0, 0.0, -1.0, 0.0, 0.0, -1.0, 0.0, 0.0, -1.0, 0.0, 0.0, -1.0, 0.0, 0.0, -1.0, 0.0, 0.0, -1.0, 5.427e-08, 0.0, -1.0, 0.0, 0.0, -1.0, 0.0, 0.0, -1.0, 5.427e-08, 0.0, -1.0, 5.427e-08, 0.0, -1.0, 1.555e-07, 0.0, -1.0, 0.0, 0.0, -1.0, 5.427e-08, 0.0, -1.0, 4.079e-07, 0.0, -1.0, 1.555e-07, 0.0, -1.0, 0.0, 0.0, -1.0, 0.0, 0.0, -1.0, 0.0, 0.0, -1.0, 4.079e-07, 0.0, -1.0, 0.0, 0.0, -1.0, 1.555e-07, 0.0, -1.0, 0.0, 0.0, -1.0, 0.0, 0.0, -1.0, 0.0, 0.0, -1.0, 4.079e-07, 0.0, -1.0, 0.0, 0.0, -1.0, 0.0, 0.0, -1.0, 0.0, 0.0, 1.0, 0.0, 0.0, 1.0, 0.0, 0.0, 1.0, 0.0, 0.0, 1.0, 0.0, 0.0, 1.0, 4.079e-07, 0.0, 1.0, 0.0, 0.0, 1.0, 0.0, 0.0, 1.0, 0.0, 0.0, 1.0, 0.0, 0.0, 1.0, 0.0, 0.0, 1.0, 0.0, 0.0, 1.0, 1.555e-07, 0.0, 1.0, 0.0, 0.0, 1.0, 4.079e-07, 0.0, 1.0, 0.0, 0.0, 1.0, 2.387e-07, 0.0, 1.0, 0.0, 0.0, 1.0, 1.555e-07, 0.0, 1.0, 4.079e-07, 0.0, 1.0, 5.427e-08, 0.0, 1.0, 0.0, 0.0, 1.0, 0.0, 0.0, 1.0, 0.0, 0.0, 1.0, 2.387e-07, 0.0, 1.0, 1.953e-07, 0.0, 1.0, 0.0, 0.0, 1.0, 0.0, 0.0, 1.0, 0.0, 0.0, 1.0, 0.0, 0.0, 1.0, 2.387e-07, 0.0, 1.0, 1.682e-07, 0.0, 1.0, 1.953e-07, 0.0, 1.0, 1.682e-07, 0.0, 1.0, 0.0, 0.0, 1.0, 1.953e-07, 0.0, 1.0, -2.749e-07, 0.0, 1.0, 0.0, 0.0, 1.0, 1.682e-07, 0.0, 1.0, 0.0, 0.0, 1.0, 0.0, 0.0, 1.0, 0.0, 0.0, 1.0, 0.0, 0.0, 1.0, 1.555e-07, 0.0, 1.0, 5.427e-08, 0.0, 1.0, 0.0, 0.0, 1.0, 0.0, 0.0, 1.0, 1.555e-07, 0.0, 1.0, 0.0, 0.0, 1.0, 0.0, 0.0, 1.0, 0.0, 0.0, 1.0, 5.427e-08, 0.0, 1.0, 0.0, 0.0, 1.0, 0.0, 0.0, 1.0, 5.427e-08, 0.0, 1.0, 0.0, 0.0, 1.0, 0.0, 0.0, 1.0, 0.0, 0.0, 1.0, 0.0, 0.0, 1.0, 0.0, 0.0, 1.0, 0.0, 0.0, 1.0, 0.0, 0.0, 1.0, -1.214e-07, 0.0, 1.0, 0.0, 0.0, 1.0, 0.0, 0.0, 1.0, 0.0, 0.0, 1.0, 0.0, 0.0, 1.0, 0.0, 0.0, 1.0, 0.0, 0.0, 1.0, -6.206e-08, 0.0, 1.0, 0.0, 0.0, 1.0, -1.214e-07, 0.0, 1.0, 1.809e-07, 0.0, 1.0, -2.749e-07, 0.0, 1.0, 1.682e-07, 0.0, 1.0, 1.682e-07, 0.0, 1.0, 4.741e-08, 0.0, 1.0, 1.809e-07, 0.0, 1.0, 4.741e-08, 0.0, 1.0, 0.0, 0.0, 1.0, 1.809e-07, 0.0, 1.0, 1.809e-07, 0.0, 1.0, 0.0, 0.0, 1.0, -2.749e-07, 0.0, 1.0, 0.0, 0.0, 1.0, 0.0, 0.0, 1.0, -2.749e-07, 0.0, 1.0, 0.0, 0.0, 1.0, 0.0, 0.0, 1.0, 0.0, 0.0, 1.0, 0.0, 0.0, 1.0, 0.0, 0.0, 1.0, 0.0, 0.0, 1.0, 0.0, 0.0, 1.0, 0.0, 0.0, 1.0, 0.0, 0.0, 1.0, 6.072e-08, 0.0, 1.0, 0.0, 0.0, 1.0, 4.741e-08, 0.0, 1.0, 0.0, 0.0, 1.0, 0.0, 0.0, 1.0, 0.0, 0.0, 1.0, 6.072e-08, 0.0, 1.0, 4.741e-08, 0.0, 1.0, 3.103e-08, 0.0, 1.0, 0.0, 0.0, 1.0, 0.0, 0.0, 1.0, 0.0, 0.0, 1.0, -1.379e-06, 0.0, 1.0, -1.214e-07, 0.0, 1.0, 0.0, 0.0, 1.0, -1.379e-06, 0.0, 1.0, -6.206e-08, 0.0, 1.0, -1.214e-07, 0.0, 1.0, -1.379e-06, 0.0, 1.0, 0.0, 0.0, 1.0, -6.206e-08, 0.0, 1.0, -6.206e-08, 0.0, 1.0, 0.0, 0.0, 1.0, 0.0, 0.0, 1.0, 0.0, 0.0, 1.0, -1.379e-06, 0.0, 1.0, 0.0, 0.0, 1.0, 0.0, 0.0, 1.0, 0.0, 0.0, 1.0, 0.0, 0.0, 1.0, 0.0, 0.0, 1.0, -6.206e-08, 0.0, 1.0, 0.0, 0.0, 1.0, 0.0, 0.0, 1.0, 0.0, 0.0, 1.0, 0.0, 0.0, 1.0, 0.0, 0.0, 1.0, 0.0, 0.0, 1.0, 0.0, 0.0, 1.0, 0.0, 0.0, 1.0, 0.0, 0.0, 1.0, 0.0, 0.0, 1.0, 0.0, 0.0, 1.0, 0.0, 0.0, 1.0, 0.0, 0.0, 1.0, 0.0, 0.0, 1.0, 0.0, 0.0, 1.0, 0.0, 0.0, 1.0, 0.0, 0.0, 1.0, 0.0, 0.0, 1.0, 0.0, 0.0, 1.0, 0.0, 0.0, 1.0, 0.0, 0.0, 1.0, 0.0, 0.0, 1.0, 0.0, 0.0, 1.0, 0.0, 0.0, 1.0, 0.0, 0.0, 1.0, 0.0, 0.0, 1.0, 0.0, 0.0, 1.0, 0.0, 0.0, 1.0, 0.0, 0.0, 1.0, 3.103e-08, 0.0, 1.0, 0.0, 0.0, 1.0, 0.0, 0.0, 1.0, 0.0, 0.0, 1.0, 3.103e-08, 0.0, 1.0, 6.896e-07, 0.0, 1.0, 0.0, 0.0, 1.0, 0.0, 0.0, 1.0, 3.103e-08, 0.0, 1.0, 0.0, 0.0, 1.0, 6.896e-07, 0.0, 1.0, 6.896e-07, 0.0, 1.0, 0.0, 0.0, 1.0, 6.072e-08, 0.0, 1.0, 3.103e-08, 0.0, 1.0, 6.896e-07, 0.0, 1.0, 6.072e-08, 0.0, 1.0])] * 3)])

# ---- objects
ob_structure_wall_door_0_0 = bpy.data.objects.new('Structure_Wall_Door_0_0', me_scene)
ob_structure_wall_door = bpy.data.objects.new('Structure_Wall_Door', None)

# ---- transforms, parenting, visibility, modifiers, constraints
ob_structure_wall_door_0_0.parent = ob_structure_wall_door
ob_structure_wall_door_0_0.location = (0.0, 0.0, 0.0)
ob_structure_wall_door_0_0.color = (0.8, 0.8, 0.8, 1.0)
ob_structure_wall_door.location = (0.0, 0.0, 0.0)
ob_structure_wall_door.rotation_euler = (1.571, -0.0, 0.0)
ob_structure_wall_door.scale = (0.01, 0.01, 0.01)
ob_structure_wall_door.color = (0.8, 0.8, 0.8, 1.0)

# ---- collection membership
col_collection.objects.link(ob_structure_wall_door_0_0)
col_collection.objects.link(ob_structure_wall_door)

# ---- scene / render settings (as saved in the file)
scene.frame_start = 1; scene.frame_end = 250; scene.frame_set(1)
scene.render.engine = 'BLENDER_EEVEE_NEXT'
scene.render.fps = 25
scene.cycles.sampling_pattern = 'TABULATED_SOBOL'
scene.cycles.use_light_tree = False
scene.view_settings.view_transform = 'Filmic'
bpy.context.view_layer.update()

# ---- added for rendering (the .blend has no active camera and no usable light): camera, sun
cam_auto = bpy.data.cameras.new('AutoCamera')
cam_auto.lens = 50.0
cam_auto.sensor_width = 36.0
cam_auto.clip_end = 1000.0
ob_auto_camera = bpy.data.objects.new('AutoCamera', cam_auto)
scene.collection.objects.link(ob_auto_camera)
ob_auto_camera.location = (1.90964, -1.79157, 2.47771)
ob_auto_camera.rotation_euler = (1.09748, -7.21219e-08, 0.694738)
scene.camera = ob_auto_camera
light_auto_sun = bpy.data.lights.new('AutoSun', 'SUN')
light_auto_sun.energy = 3.0
light_auto_sun.angle = 0.0523599
ob_auto_sun = bpy.data.objects.new('AutoSun', light_auto_sun)
scene.collection.objects.link(ob_auto_sun)
ob_auto_sun.rotation_euler = (0.872665, 0.174533, 0.523599)
bpy.context.view_layer.update()
